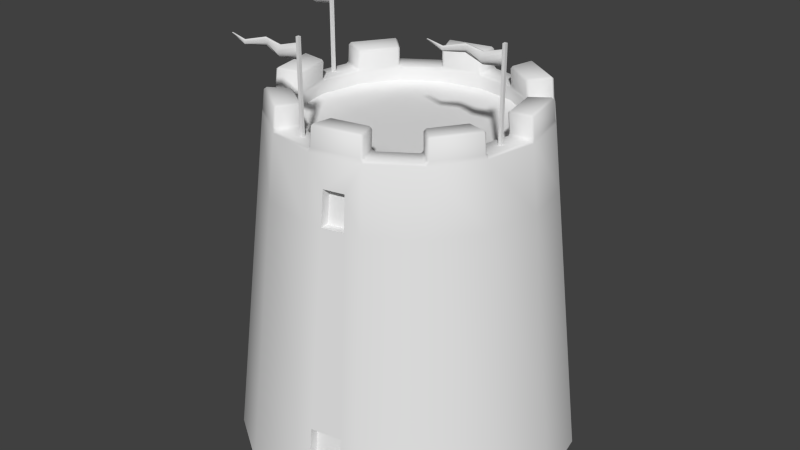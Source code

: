 # Source: TorreRossa.blend  (saved by Blender 2.76.0; exported with 4.5.12 LTS)
import bpy
from mathutils import Matrix  # noqa: F401  (used for matrix-valued properties, if any)

bpy.ops.wm.read_factory_settings(use_empty=True)
scene = bpy.context.scene
scene.name = 'Scene'

# ---- collections
col_collection_1 = bpy.data.collections.new('Collection 1'); scene.collection.children.link(col_collection_1)

# ---- node groups
ng_auto_smooth = bpy.data.node_groups.new('Auto Smooth', 'GeometryNodeTree')
_s = ng_auto_smooth.interface.new_socket(name='Geometry', in_out='OUTPUT', socket_type='NodeSocketGeometry')
_s = ng_auto_smooth.interface.new_socket(name='Geometry', in_out='INPUT', socket_type='NodeSocketGeometry')
_s = ng_auto_smooth.interface.new_socket(name='Angle', in_out='INPUT', socket_type='NodeSocketFloat')
_s.subtype = 'ANGLE'
_s.min_value = 0.0
_s.max_value = 3.142
ng_auto_smooth.is_modifier = True
_N = ng_auto_smooth.nodes; _L = ng_auto_smooth.links
n0 = _N.new('NodeGroupOutput'); n0.name = 'Group Output'; n0.location = (480, -100)
n1 = _N.new('NodeGroupInput'); n1.name = 'Group Input'; n1.location = (-420, -300)
n2 = _N.new('NodeGroupInput'); n2.name = 'Group Input.001'; n2.location = (-60, -100)
n3 = _N.new('GeometryNodeSetShadeSmooth'); n3.name = 'Set Shade Smooth'; n3.location = (120, -100)
n3.domain = 'EDGE'
n4 = _N.new('GeometryNodeSetShadeSmooth'); n4.name = 'Set Shade Smooth.001'; n4.location = (300, -100)
n5 = _N.new('GeometryNodeInputMeshEdgeAngle'); n5.name = 'Edge Angle'; n5.location = (-420, -220)
n6 = _N.new('GeometryNodeInputEdgeSmooth'); n6.name = 'Is Edge Smooth'; n6.location = (-60, -160)
n7 = _N.new('GeometryNodeInputShadeSmooth'); n7.name = 'Is Face Smooth'; n7.location = (-240, -340)
n8 = _N.new('FunctionNodeBooleanMath'); n8.name = 'Boolean Math'; n8.location = (-60, -220)
n9 = _N.new('FunctionNodeCompare'); n9.name = 'Compare'; n9.location = (-240, -180)
n9.operation = 'LESS_EQUAL'
_L.new(n5.outputs[0], n9.inputs[0])
_L.new(n4.outputs[0], n0.inputs[0])
_L.new(n1.outputs[1], n9.inputs[1])
_L.new(n9.outputs[0], n8.inputs[0])
_L.new(n7.outputs[0], n8.inputs[1])
_L.new(n2.outputs[0], n3.inputs[0])
_L.new(n6.outputs[0], n3.inputs[1])
_L.new(n3.outputs[0], n4.inputs[0])
_L.new(n8.outputs[0], n3.inputs[2])
n0.is_active_output = True

# ---- world
world_world = bpy.data.worlds.new('World'); scene.world = world_world
world_world.color = (0.05088, 0.05088, 0.05088)
world_world.use_sun_shadow = False
world_world.sun_shadow_jitter_overblur = 0.0
world_world.cycles.sampling_method = 'MANUAL'
world_world.cycles.sample_map_resolution = 256

# ---- meshes
me_plane_005 = bpy.data.meshes.new('Plane.005')
me_plane_005.from_pydata([(4.27, -1.294, 2.079), (4.27, -1.275, 2.079), (4.235, -1.294, 2.092), (5.344, -1.244, 1.984), (6.419, -1.294, 2.092), (4.235, -1.275, 2.092), (5.344, -1.225, 1.984), (6.419, -1.275, 2.092), (5.344, -1.225, 2.201), (5.344, -1.176, 2.092), (5.344, -1.196, 2.092), (4.248, -1.294, 2.084), (5.882, -1.296, 1.826), (6.419, -1.294, 2.192), (4.807, -1.408, 2.069), (4.248, -1.275, 2.084), (5.882, -1.277, 1.826), (6.419, -1.275, 2.192), (4.248, -1.294, 2.101), (4.807, -1.408, 1.942), (6.419, -1.294, 1.993), (5.882, -1.296, 2.134), (4.248, -1.275, 2.101), (4.807, -1.388, 1.942), (6.419, -1.275, 1.993), (5.882, -1.43, 1.98), (4.807, -1.412, 2.005), (5.344, -1.191, 2.038), (5.344, -1.191, 2.147), (5.344, -1.211, 2.147), (5.344, -1.211, 2.038), (4.807, -1.432, 2.005), (5.882, -1.451, 1.98), (5.882, -1.38, 1.903), (4.807, -1.425, 1.974), (4.807, -1.425, 2.037), (4.807, -1.405, 2.037), (4.807, -1.405, 1.974), (5.882, -1.36, 1.903), (5.882, -1.36, 2.057), (5.882, -1.38, 2.057), (5.344, -1.244, 2.201), (4.27, -1.294, 2.108), (4.27, -1.275, 2.108), (4.807, -1.388, 2.069), (5.882, -1.277, 2.134), (6.498, -1.294, 2.445), (6.419, -1.275, 1.542e-06), (6.498, -1.328, 2.445), (6.498, -1.275, 2.445), (6.498, -1.241, 2.445), (6.419, -1.328, 2.445), (6.419, -1.241, 2.445), (6.498, -1.294, 1.539e-06), (6.498, -1.241, 1.547e-06), (6.498, -1.275, 1.542e-06), (6.498, -1.328, 1.533e-06), (6.419, -1.294, 1.539e-06), (6.419, -1.328, 1.533e-06), (6.419, -1.241, 1.547e-06), (6.419, -1.294, 2.445), (6.419, -1.275, 2.445), (6.419, -1.328, 1.893), (6.498, -1.328, 1.893), (6.419, -1.294, 1.893), (6.498, -1.241, 1.893), (6.498, -1.275, 1.893), (6.498, -1.294, 1.893), (6.419, -1.241, 1.893), (6.419, -1.275, 1.893), (6.419, -1.328, 2.292), (6.498, -1.328, 2.292), (6.419, -1.294, 2.292), (6.498, -1.275, 2.292), (6.498, -1.241, 2.292), (6.498, -1.294, 2.292), (6.419, -1.241, 2.292), (6.419, -1.275, 2.292), (6.498, -1.328, 1.993), (6.419, -1.328, 1.993), (6.498, -1.328, 2.092), (6.419, -1.328, 2.092), (6.498, -1.328, 2.192), (6.419, -1.328, 2.192), (6.498, -1.275, 1.993), (6.498, -1.294, 1.993), (6.498, -1.241, 1.993), (6.498, -1.275, 2.092), (6.498, -1.294, 2.092), (6.498, -1.241, 2.092), (6.498, -1.275, 2.192), (6.498, -1.294, 2.192), (6.498, -1.241, 2.192), (6.419, -1.241, 1.993), (6.419, -1.241, 2.092), (6.419, -1.241, 2.192), (-2.189, -0.009609, 2.079), (-2.189, 0.009606, 2.079), (-2.223, -0.009609, 2.092), (-1.114, 0.04037, 1.984), (-0.03933, -0.009608, 2.092), (-2.223, 0.009606, 2.092), (-1.114, 0.05991, 1.984), (-0.03933, 0.009607, 2.092), (-1.114, 0.05991, 2.201), (-1.114, 0.1088, 2.092), (-1.114, 0.08899, 2.092), (-2.21, -0.009609, 2.084), (-0.5767, -0.01153, 1.826), (-0.03933, -0.009608, 2.192), (-1.651, -0.1235, 2.069), (-2.21, 0.009606, 2.084), (-0.5767, 0.007803, 1.826), (-0.03933, 0.009607, 2.192), (-2.21, -0.009609, 2.101), (-1.651, -0.1235, 1.942), (-0.03933, -0.009608, 1.993), (-0.5767, -0.01153, 2.134), (-2.21, 0.009606, 2.101), (-1.651, -0.1037, 1.942), (-0.03933, 0.009607, 1.993), (-0.5767, -0.1456, 1.98), (-1.651, -0.1269, 2.005), (-1.114, 0.0936, 2.038), (-1.114, 0.0936, 2.147), (-1.114, 0.07389, 2.147), (-1.114, 0.07389, 2.038), (-1.651, -0.1469, 2.005), (-0.5767, -0.1666, 1.98), (-0.5767, -0.09579, 1.903), (-1.651, -0.1404, 1.974), (-1.651, -0.1404, 2.037), (-1.651, -0.1205, 2.037), (-1.651, -0.1205, 1.974), (-0.5767, -0.0756, 1.903), (-0.5767, -0.0756, 2.057), (-0.5767, -0.09579, 2.057), (-1.114, 0.04037, 2.201), (-2.189, -0.009609, 2.108), (-2.189, 0.009606, 2.108), (-1.651, -0.1037, 2.069), (-0.5767, 0.007803, 2.134), (0.03933, -0.009608, 2.445), (-0.03933, 0.009608, 7.113e-07), (0.03933, -0.04347, 2.445), (0.03933, 0.009607, 2.445), (0.03933, 0.04347, 2.445), (-0.03933, -0.04347, 2.445), (-0.03933, 0.04347, 2.445), (0.03933, -0.009608, 7.082e-07), (0.03933, 0.04347, 7.168e-07), (0.03933, 0.009608, 7.113e-07), (0.03933, -0.04347, 7.027e-07), (-0.03933, -0.009608, 7.082e-07), (-0.03933, -0.04347, 7.027e-07), (-0.03933, 0.04347, 7.168e-07), (-0.03933, -0.009609, 2.445), (-0.03933, 0.009607, 2.445), (-0.03933, -0.04347, 1.893), (0.03933, -0.04347, 1.893), (-0.03933, -0.009608, 1.893), (0.03933, 0.04347, 1.893), (0.03933, 0.009607, 1.893), (0.03933, -0.009608, 1.893), (-0.03933, 0.04347, 1.893), (-0.03933, 0.009607, 1.893), (-0.03933, -0.04347, 2.292), (0.03933, -0.04347, 2.292), (-0.03933, -0.009608, 2.292), (0.03933, 0.009607, 2.292), (0.03933, 0.04347, 2.292), (0.03933, -0.009608, 2.292), (-0.03933, 0.04347, 2.292), (-0.03933, 0.009607, 2.292), (0.03933, -0.04347, 1.993), (-0.03933, -0.04347, 1.993), (0.03933, -0.04347, 2.092), (-0.03933, -0.04347, 2.092), (0.03933, -0.04347, 2.192), (-0.03933, -0.04347, 2.192), (0.03933, 0.009607, 1.993), (0.03933, -0.009608, 1.993), (0.03933, 0.04347, 1.993), (0.03933, 0.009607, 2.092), (0.03933, -0.009608, 2.092), (0.03933, 0.04347, 2.092), (0.03933, 0.009607, 2.192), (0.03933, -0.009608, 2.192), (0.03933, 0.04347, 2.192), (-0.03933, 0.04347, 1.993), (-0.03933, 0.04347, 2.092), (-0.03933, 0.04347, 2.192), (0.398, -3.881, 2.079), (0.398, -3.862, 2.079), (0.3634, -3.881, 2.092), (1.473, -3.831, 1.984), (2.548, -3.881, 2.092), (0.3634, -3.862, 2.092), (1.473, -3.812, 1.984), (2.548, -3.862, 2.092), (1.473, -3.812, 2.201), (1.473, -3.763, 2.092), (1.473, -3.783, 2.092), (0.3766, -3.881, 2.084), (2.01, -3.883, 1.826), (2.548, -3.881, 2.192), (0.9354, -3.995, 2.069), (0.3766, -3.862, 2.084), (2.01, -3.864, 1.826), (2.548, -3.862, 2.192), (0.3766, -3.881, 2.101), (0.9354, -3.995, 1.942), (2.548, -3.881, 1.993), (2.01, -3.883, 2.134), (0.3766, -3.862, 2.101), (0.9354, -3.975, 1.942), (2.548, -3.862, 1.993), (2.01, -4.017, 1.98), (0.9354, -3.998, 2.005), (1.473, -3.778, 2.038), (1.473, -3.778, 2.147), (1.473, -3.798, 2.147), (1.473, -3.798, 2.038), (0.9354, -4.018, 2.005), (2.01, -4.038, 1.98), (2.01, -3.967, 1.903), (0.9354, -4.012, 1.974), (0.9354, -4.012, 2.037), (0.9354, -3.992, 2.037), (0.9354, -3.992, 1.974), (2.01, -3.947, 1.903), (2.01, -3.947, 2.057), (2.01, -3.967, 2.057), (1.473, -3.831, 2.201), (0.398, -3.881, 2.108), (0.398, -3.862, 2.108), (0.9354, -3.975, 2.069), (2.01, -3.864, 2.134), (2.626, -3.881, 2.445), (2.548, -3.862, 1.542e-06), (2.626, -3.915, 2.445), (2.626, -3.862, 2.445), (2.626, -3.828, 2.445), (2.548, -3.915, 2.445), (2.548, -3.828, 2.445), (2.626, -3.881, 1.539e-06), (2.626, -3.828, 1.547e-06), (2.626, -3.862, 1.542e-06), (2.626, -3.915, 1.533e-06), (2.548, -3.881, 1.539e-06), (2.548, -3.915, 1.533e-06), (2.548, -3.828, 1.547e-06), (2.548, -3.881, 2.445), (2.548, -3.862, 2.445), (2.548, -3.915, 1.893), (2.626, -3.915, 1.893), (2.548, -3.881, 1.893), (2.626, -3.828, 1.893), (2.626, -3.862, 1.893), (2.626, -3.881, 1.893), (2.548, -3.828, 1.893), (2.548, -3.862, 1.893), (2.548, -3.915, 2.292), (2.626, -3.915, 2.292), (2.548, -3.881, 2.292), (2.626, -3.862, 2.292), (2.626, -3.828, 2.292), (2.626, -3.881, 2.292), (2.548, -3.828, 2.292), (2.548, -3.862, 2.292), (2.626, -3.915, 1.993), (2.548, -3.915, 1.993), (2.626, -3.915, 2.092), (2.548, -3.915, 2.092), (2.626, -3.915, 2.192), (2.548, -3.915, 2.192), (2.626, -3.862, 1.993), (2.626, -3.881, 1.993), (2.626, -3.828, 1.993), (2.626, -3.862, 2.092), (2.626, -3.881, 2.092), (2.626, -3.828, 2.092), (2.626, -3.862, 2.192), (2.626, -3.881, 2.192), (2.626, -3.828, 2.192), (2.548, -3.828, 1.993), (2.548, -3.828, 2.092), (2.548, -3.828, 2.192)], [], [(43, 22, 18, 42), (1, 23, 19, 0), (41, 8, 44, 14), (47, 55, 53, 57), (14, 44, 43, 42), (37, 26, 9, 27), (34, 30, 10, 31), (30, 33, 32, 10), (3, 12, 33, 30), (11, 34, 31, 2), (0, 19, 34, 11), (19, 3, 30, 34), (2, 31, 35, 18), (31, 10, 29, 35), (26, 36, 28, 9), (5, 22, 36, 26), (23, 37, 27, 6), (1, 15, 37, 23), (15, 5, 26, 37), (6, 27, 38, 16), (27, 9, 25, 38), (3, 6, 16, 12), (22, 5, 2, 18), (21, 45, 8, 41), (25, 39, 17, 7), (9, 28, 39, 25), (10, 32, 40, 29), (22, 43, 44, 36), (72, 77, 45, 21), (11, 15, 1, 0), (49, 61, 60, 46), (29, 40, 21, 41), (28, 8, 45, 39), (18, 35, 14, 42), (35, 29, 41, 14), (36, 44, 8, 28), (46, 60, 51, 48), (61, 49, 50, 52), (90, 73, 75, 91), (73, 49, 46, 75), (54, 59, 68, 65), (54, 55, 47, 59), (63, 56, 53, 67), (62, 58, 56, 63), (55, 54, 65, 66), (58, 57, 53, 56), (32, 4, 13, 40), (57, 58, 62, 64), (68, 59, 47, 69), (79, 62, 63, 78), (66, 65, 86, 84), (84, 87, 88, 85), (85, 78, 63, 67), (65, 68, 93, 86), (93, 68, 69, 24), (16, 38, 24, 69), (19, 23, 6, 3), (12, 64, 20, 33), (51, 70, 71, 48), (72, 70, 51, 60), (48, 71, 75, 46), (55, 66, 67, 53), (73, 74, 50, 49), (74, 76, 52, 50), (52, 76, 77, 61), (2, 5, 15, 11), (39, 45, 77, 17), (40, 13, 72, 21), (81, 79, 78, 80), (83, 81, 80, 82), (70, 83, 82, 71), (88, 80, 78, 85), (87, 90, 91, 88), (84, 86, 89, 87), (57, 64, 69, 47), (87, 89, 92, 90), (82, 80, 88, 91), (85, 67, 66, 84), (90, 92, 74, 73), (71, 82, 91, 75), (86, 93, 94, 89), (89, 94, 95, 92), (92, 95, 76, 74), (32, 33, 20, 4), (7, 24, 38, 25), (93, 24, 7, 94), (7, 17, 95, 94), (76, 95, 17, 77), (79, 20, 64, 62), (20, 79, 81, 4), (4, 81, 83, 13), (70, 72, 13, 83), (60, 61, 77, 72), (12, 16, 69, 64), (139, 118, 114, 138), (97, 119, 115, 96), (137, 104, 140, 110), (143, 151, 149, 153), (110, 140, 139, 138), (133, 122, 105, 123), (130, 126, 106, 127), (126, 129, 128, 106), (99, 108, 129, 126), (107, 130, 127, 98), (96, 115, 130, 107), (115, 99, 126, 130), (98, 127, 131, 114), (127, 106, 125, 131), (122, 132, 124, 105), (101, 118, 132, 122), (119, 133, 123, 102), (97, 111, 133, 119), (111, 101, 122, 133), (102, 123, 134, 112), (123, 105, 121, 134), (99, 102, 112, 108), (118, 101, 98, 114), (117, 141, 104, 137), (121, 135, 113, 103), (105, 124, 135, 121), (106, 128, 136, 125), (118, 139, 140, 132), (168, 173, 141, 117), (107, 111, 97, 96), (145, 157, 156, 142), (125, 136, 117, 137), (124, 104, 141, 135), (114, 131, 110, 138), (131, 125, 137, 110), (132, 140, 104, 124), (142, 156, 147, 144), (157, 145, 146, 148), (186, 169, 171, 187), (169, 145, 142, 171), (150, 155, 164, 161), (150, 151, 143, 155), (159, 152, 149, 163), (158, 154, 152, 159), (151, 150, 161, 162), (154, 153, 149, 152), (128, 100, 109, 136), (153, 154, 158, 160), (164, 155, 143, 165), (175, 158, 159, 174), (162, 161, 182, 180), (180, 183, 184, 181), (181, 174, 159, 163), (161, 164, 189, 182), (189, 164, 165, 120), (112, 134, 120, 165), (115, 119, 102, 99), (108, 160, 116, 129), (147, 166, 167, 144), (168, 166, 147, 156), (144, 167, 171, 142), (151, 162, 163, 149), (169, 170, 146, 145), (170, 172, 148, 146), (148, 172, 173, 157), (98, 101, 111, 107), (135, 141, 173, 113), (136, 109, 168, 117), (177, 175, 174, 176), (179, 177, 176, 178), (166, 179, 178, 167), (184, 176, 174, 181), (183, 186, 187, 184), (180, 182, 185, 183), (153, 160, 165, 143), (183, 185, 188, 186), (178, 176, 184, 187), (181, 163, 162, 180), (186, 188, 170, 169), (167, 178, 187, 171), (182, 189, 190, 185), (185, 190, 191, 188), (188, 191, 172, 170), (128, 129, 116, 100), (103, 120, 134, 121), (189, 120, 103, 190), (103, 113, 191, 190), (172, 191, 113, 173), (175, 116, 160, 158), (116, 175, 177, 100), (100, 177, 179, 109), (166, 168, 109, 179), (156, 157, 173, 168), (108, 112, 165, 160), (235, 214, 210, 234), (193, 215, 211, 192), (233, 200, 236, 206), (239, 247, 245, 249), (206, 236, 235, 234), (229, 218, 201, 219), (226, 222, 202, 223), (222, 225, 224, 202), (195, 204, 225, 222), (203, 226, 223, 194), (192, 211, 226, 203), (211, 195, 222, 226), (194, 223, 227, 210), (223, 202, 221, 227), (218, 228, 220, 201), (197, 214, 228, 218), (215, 229, 219, 198), (193, 207, 229, 215), (207, 197, 218, 229), (198, 219, 230, 208), (219, 201, 217, 230), (195, 198, 208, 204), (214, 197, 194, 210), (213, 237, 200, 233), (217, 231, 209, 199), (201, 220, 231, 217), (202, 224, 232, 221), (214, 235, 236, 228), (264, 269, 237, 213), (203, 207, 193, 192), (241, 253, 252, 238), (221, 232, 213, 233), (220, 200, 237, 231), (210, 227, 206, 234), (227, 221, 233, 206), (228, 236, 200, 220), (238, 252, 243, 240), (253, 241, 242, 244), (282, 265, 267, 283), (265, 241, 238, 267), (246, 251, 260, 257), (246, 247, 239, 251), (255, 248, 245, 259), (254, 250, 248, 255), (247, 246, 257, 258), (250, 249, 245, 248), (224, 196, 205, 232), (249, 250, 254, 256), (260, 251, 239, 261), (271, 254, 255, 270), (258, 257, 278, 276), (276, 279, 280, 277), (277, 270, 255, 259), (257, 260, 285, 278), (285, 260, 261, 216), (208, 230, 216, 261), (211, 215, 198, 195), (204, 256, 212, 225), (243, 262, 263, 240), (264, 262, 243, 252), (240, 263, 267, 238), (247, 258, 259, 245), (265, 266, 242, 241), (266, 268, 244, 242), (244, 268, 269, 253), (194, 197, 207, 203), (231, 237, 269, 209), (232, 205, 264, 213), (273, 271, 270, 272), (275, 273, 272, 274), (262, 275, 274, 263), (280, 272, 270, 277), (279, 282, 283, 280), (276, 278, 281, 279), (249, 256, 261, 239), (279, 281, 284, 282), (274, 272, 280, 283), (277, 259, 258, 276), (282, 284, 266, 265), (263, 274, 283, 267), (278, 285, 286, 281), (281, 286, 287, 284), (284, 287, 268, 266), (224, 225, 212, 196), (199, 216, 230, 217), (285, 216, 199, 286), (199, 209, 287, 286), (268, 287, 209, 269), (271, 212, 256, 254), (212, 271, 273, 196), (196, 273, 275, 205), (262, 264, 205, 275), (252, 253, 269, 264), (204, 208, 261, 256)])
me_plane_005.polygons.foreach_set('use_smooth', [True] * 282)
_k = set([(4, 13), (4, 20), (7, 17), (7, 24), (13, 72), (17, 77), (20, 64), (24, 69), (46, 48), (46, 49), (47, 57), (47, 59), (48, 51), (48, 71), (49, 50), (50, 52), (50, 74), (51, 60), (51, 70), (52, 61), (52, 76), (53, 55), (53, 56), (54, 55), (54, 59), (54, 65), (56, 58), (56, 63), (57, 58), (58, 62), (59, 68), (60, 61), (62, 79), (63, 78), (64, 69), (65, 86), (68, 93), (70, 83), (71, 82), (72, 77), (74, 92), (76, 95), (78, 80), (79, 81), (80, 82), (81, 83), (86, 89), (89, 92), (93, 94), (94, 95), (100, 109), (100, 116), (103, 113), (103, 120), (109, 168), (113, 173), (116, 160), (120, 165), (142, 144), (142, 145), (143, 153), (143, 155), (144, 147), (144, 167), (145, 146), (146, 148), (146, 170), (147, 156), (147, 166), (148, 157), (148, 172), (149, 151), (149, 152), (150, 151), (150, 155), (150, 161), (152, 154), (152, 159), (153, 154), (154, 158), (155, 164), (156, 157), (158, 175), (159, 174), (160, 165), (161, 182), (164, 189), (166, 179), (167, 178), (168, 173), (170, 188), (172, 191), (174, 176), (175, 177), (176, 178), (177, 179), (182, 185), (185, 188), (189, 190), (190, 191), (196, 205), (196, 212), (199, 209), (199, 216), (205, 264), (209, 269), (212, 256), (216, 261), (238, 240), (238, 241), (239, 249), (239, 251), (240, 243), (240, 263), (241, 242), (242, 244), (242, 266), (243, 252), (243, 262), (244, 253), (244, 268), (245, 247), (245, 248), (246, 247), (246, 251), (246, 257), (248, 250), (248, 255), (249, 250), (250, 254), (251, 260), (252, 253), (254, 271), (255, 270), (256, 261), (257, 278), (260, 285), (262, 275), (263, 274), (264, 269), (266, 284), (268, 287), (270, 272), (271, 273), (272, 274), (273, 275), (278, 281), (281, 284), (285, 286), (286, 287)])
me_plane_005.attributes.new('sharp_edge', 'BOOLEAN', 'EDGE').data.foreach_set('value', [ (min(e.vertices), max(e.vertices)) in _k for e in me_plane_005.edges])
_uv = me_plane_005.uv_layers.new(name='UVMap')
_uv.uv.foreach_set('vector', [0.005249, 0.8009, 0.003094, 0.8055, 0.009621, 0.8083, 0.01184, 0.804, 0.01842, 0.8217, 0.1303, 0.8226, 0.1298, 0.8168, 0.01897, 0.8161, 0.2531, 0.9206, 0.2557, 0.9153, 0.1217, 0.8716, 0.1188, 0.8782, 0.01752, 0.1312, 0.03469, 0.1312, 0.03469, 0.1391, 0.01752, 0.1391, 0.1188, 0.8782, 0.1217, 0.8716, 0.009547, 0.8324, 0.00973, 0.838, 0.1278, 0.8355, 0.1255, 0.847, 0.2638, 0.877, 0.2666, 0.8541, 0.1284, 0.8063, 0.2647, 0.7936, 0.262, 0.7693, 0.1265, 0.7955, 0.2647, 0.7936, 0.3947, 0.7992, 0.3937, 0.7744, 0.262, 0.7693, 0.2682, 0.8211, 0.3949, 0.8189, 0.3947, 0.7992, 0.2647, 0.7936, 0.01392, 0.8146, 0.1284, 0.8063, 0.1265, 0.7955, 0.008442, 0.8124, 0.01897, 0.8161, 0.1298, 0.8168, 0.1284, 0.8063, 0.01392, 0.8146, 0.1298, 0.8168, 0.2682, 0.8211, 0.2647, 0.7936, 0.1284, 0.8063, 0.008442, 0.8124, 0.1265, 0.7955, 0.1248, 0.7845, 0.009621, 0.8083, 0.1265, 0.7955, 0.262, 0.7693, 0.2591, 0.7471, 0.1248, 0.7845, 0.1255, 0.847, 0.1233, 0.8586, 0.2608, 0.8975, 0.2638, 0.877, 0.007048, 0.8248, 0.007726, 0.829, 0.1233, 0.8586, 0.1255, 0.847, 0.1303, 0.8226, 0.1278, 0.8355, 0.2666, 0.8541, 0.2701, 0.8287, 0.01842, 0.8217, 0.01342, 0.8231, 0.1278, 0.8355, 0.1303, 0.8226, 0.01342, 0.8231, 0.007048, 0.8248, 0.1255, 0.847, 0.1278, 0.8355, 0.2701, 0.8287, 0.2666, 0.8541, 0.3935, 0.8483, 0.3945, 0.8243, 0.2666, 0.8541, 0.2638, 0.877, 0.3918, 0.8745, 0.3935, 0.8483, 0.2682, 0.8211, 0.2701, 0.8287, 0.3945, 0.8243, 0.3949, 0.8189, 0.003094, 0.8055, 0.001378, 0.8098, 0.008442, 0.8124, 0.009621, 0.8083, 0.3696, 0.9523, 0.3712, 0.9445, 0.2557, 0.9153, 0.2531, 0.9206, 0.3918, 0.8745, 0.3841, 0.9034, 0.4955, 0.9534, 0.4953, 0.9133, 0.2638, 0.877, 0.2608, 0.8975, 0.3841, 0.9034, 0.3918, 0.8745, 0.262, 0.7693, 0.3937, 0.7744, 0.3869, 0.7464, 0.2591, 0.7471, 0.007726, 0.829, 0.009547, 0.8324, 0.1217, 0.8716, 0.1233, 0.8586, 0.4988, 0.9954, 0.501, 0.989, 0.3712, 0.9445, 0.3696, 0.9523, 0.01392, 0.8146, 0.01342, 0.8231, 0.01842, 0.8217, 0.01897, 0.8161, 0.0001165, 0.1312, 0.01729, 0.1312, 0.01729, 0.1391, 0.0001165, 0.1391, 0.2591, 0.7471, 0.3869, 0.7464, 0.3759, 0.7073, 0.2529, 0.7225, 0.2608, 0.8975, 0.2557, 0.9153, 0.3712, 0.9445, 0.3841, 0.9034, 0.009621, 0.8083, 0.1248, 0.7845, 0.1235, 0.7721, 0.01184, 0.804, 0.1248, 0.7845, 0.2591, 0.7471, 0.2529, 0.7225, 0.1235, 0.7721, 0.1233, 0.8586, 0.1217, 0.8716, 0.2557, 0.9153, 0.2608, 0.8975, 0.0001165, 0.1391, 0.01729, 0.1391, 0.01729, 0.1529, 0.0001165, 0.1529, 0.01729, 0.1312, 0.0001165, 0.1312, 0.0001165, 0.1174, 0.01729, 0.1174, 0.8374, 0.05899, 0.8814, 0.05899, 0.8814, 0.06745, 0.8374, 0.06745, 0.8814, 0.05899, 0.9489, 0.05899, 0.9489, 0.06745, 0.8814, 0.06745, 0.0001165, 0.09977, 0.0001166, 0.0826, 0.774, 0.0826, 0.774, 0.09977, 0.03469, 0.1174, 0.03469, 0.1312, 0.01752, 0.1312, 0.01752, 0.1174, 0.7058, 0.08176, 0.0001724, 0.08228, 0.0001684, 0.06966, 0.7056, 0.06818, 0.774, 0.1172, 0.0001166, 0.1172, 0.0001165, 0.1, 0.774, 0.1, 0.0001203, 0.05736, 0.0001165, 0.04476, 0.7056, 0.04485, 0.7056, 0.05846, 0.01752, 0.1529, 0.01752, 0.1391, 0.03469, 0.1391, 0.03469, 0.1529, 0.3937, 0.7744, 0.4962, 0.7368, 0.4965, 0.6967, 0.3869, 0.7464, 0.0001369, 0.0188, 0.0001165, 0.006172, 0.7061, 0.005031, 0.706, 0.01863, 0.706, 0.04196, 0.0001442, 0.04372, 0.0001179, 0.03111, 0.706, 0.02835, 0.8148, 0.1172, 0.774, 0.1172, 0.774, 0.1, 0.8148, 0.1, 0.7056, 0.05846, 0.7056, 0.04485, 0.7496, 0.04415, 0.7497, 0.05898, 0.7497, 0.05898, 0.7935, 0.05899, 0.7935, 0.06745, 0.7497, 0.06746, 0.7497, 0.06746, 0.7496, 0.08233, 0.7058, 0.08176, 0.7056, 0.06818, 0.774, 0.09977, 0.774, 0.0826, 0.8148, 0.0826, 0.8148, 0.09977, 0.7498, 0.04279, 0.706, 0.04196, 0.706, 0.02835, 0.75, 0.028, 0.3945, 0.8243, 0.3935, 0.8483, 0.4931, 0.8666, 0.4863, 0.8279, 0.1298, 0.8168, 0.1303, 0.8226, 0.2701, 0.8287, 0.2682, 0.8211, 0.3949, 0.8189, 0.4864, 0.8214, 0.4937, 0.7831, 0.3947, 0.7992, 0.9999, 0.1172, 0.9372, 0.1172, 0.9372, 0.1, 0.9999, 0.1, 0.8815, 0.02017, 0.8816, 0.005285, 0.949, 0.00562, 0.949, 0.02051, 0.9489, 0.08236, 0.8814, 0.08236, 0.8814, 0.06745, 0.9489, 0.06745, 0.0001203, 0.05736, 0.7056, 0.05846, 0.7056, 0.06818, 0.0001684, 0.06966, 0.8814, 0.05899, 0.8814, 0.04408, 0.9489, 0.04407, 0.9489, 0.05899, 0.9372, 0.09977, 0.9372, 0.0826, 0.9999, 0.0826, 0.9999, 0.09977, 0.9488, 0.04384, 0.8814, 0.04351, 0.8815, 0.02862, 0.9489, 0.02895, 0.008442, 0.8124, 0.007048, 0.8248, 0.01342, 0.8231, 0.01392, 0.8146, 0.3841, 0.9034, 0.3712, 0.9445, 0.501, 0.989, 0.4955, 0.9534, 0.3869, 0.7464, 0.4965, 0.6967, 0.501, 0.6557, 0.3759, 0.7073, 0.8556, 0.1172, 0.8148, 0.1172, 0.8148, 0.1, 0.8556, 0.1, 0.8964, 0.1172, 0.8556, 0.1172, 0.8556, 0.1, 0.8964, 0.1, 0.9372, 0.1172, 0.8964, 0.1172, 0.8964, 0.1, 0.9372, 0.1, 0.7935, 0.06745, 0.7935, 0.08236, 0.7496, 0.08233, 0.7497, 0.06746, 0.7935, 0.05899, 0.8374, 0.05899, 0.8374, 0.06745, 0.7935, 0.06745, 0.7497, 0.05898, 0.7496, 0.04415, 0.7935, 0.04408, 0.7935, 0.05899, 0.0001369, 0.0188, 0.706, 0.01863, 0.706, 0.02835, 0.0001179, 0.03111, 0.7935, 0.05899, 0.7935, 0.04408, 0.8374, 0.04408, 0.8374, 0.05899, 0.8374, 0.08237, 0.7935, 0.08236, 0.7935, 0.06745, 0.8374, 0.06745, 0.7497, 0.06746, 0.7056, 0.06818, 0.7056, 0.05846, 0.7497, 0.05898, 0.8374, 0.05899, 0.8374, 0.04408, 0.8814, 0.04408, 0.8814, 0.05899, 0.8814, 0.08236, 0.8374, 0.08237, 0.8374, 0.06745, 0.8814, 0.06745, 0.8148, 0.09977, 0.8148, 0.0826, 0.8556, 0.0826, 0.8556, 0.09977, 0.8556, 0.09977, 0.8556, 0.0826, 0.8964, 0.0826, 0.8964, 0.09977, 0.8964, 0.09977, 0.8964, 0.0826, 0.9372, 0.0826, 0.9372, 0.09977, 0.3937, 0.7744, 0.3947, 0.7992, 0.4937, 0.7831, 0.4962, 0.7368, 0.4953, 0.9133, 0.4931, 0.8666, 0.3935, 0.8483, 0.3918, 0.8745, 0.7498, 0.04279, 0.75, 0.028, 0.7938, 0.02818, 0.7937, 0.04307, 0.7938, 0.02818, 0.8376, 0.0284, 0.8375, 0.04329, 0.7937, 0.04307, 0.8814, 0.04351, 0.8375, 0.04329, 0.8376, 0.0284, 0.8815, 0.02862, 0.75, 0.004691, 0.75, 0.01952, 0.706, 0.01863, 0.7061, 0.005031, 0.75, 0.01952, 0.75, 0.004691, 0.7939, 0.004854, 0.7938, 0.01974, 0.7938, 0.01974, 0.7939, 0.004854, 0.8377, 0.005068, 0.8377, 0.01995, 0.8816, 0.005285, 0.8815, 0.02017, 0.8377, 0.01995, 0.8377, 0.005068, 0.949, 0.02051, 0.9489, 0.02895, 0.8815, 0.02862, 0.8815, 0.02017, 0.3949, 0.8189, 0.3945, 0.8243, 0.4863, 0.8279, 0.4864, 0.8214, 0.005249, 0.8009, 0.003094, 0.8055, 0.009621, 0.8083, 0.01184, 0.804, 0.01842, 0.8217, 0.1303, 0.8226, 0.1298, 0.8168, 0.01897, 0.8161, 0.2531, 0.9206, 0.2557, 0.9153, 0.1217, 0.8716, 0.1188, 0.8782, 0.01752, 0.1312, 0.03469, 0.1312, 0.03469, 0.1391, 0.01752, 0.1391, 0.1188, 0.8782, 0.1217, 0.8716, 0.009547, 0.8324, 0.00973, 0.838, 0.1278, 0.8355, 0.1255, 0.847, 0.2638, 0.877, 0.2666, 0.8541, 0.1284, 0.8063, 0.2647, 0.7936, 0.262, 0.7693, 0.1265, 0.7955, 0.2647, 0.7936, 0.3947, 0.7992, 0.3937, 0.7744, 0.262, 0.7693, 0.2682, 0.8211, 0.3949, 0.8189, 0.3947, 0.7992, 0.2647, 0.7936, 0.01392, 0.8146, 0.1284, 0.8063, 0.1265, 0.7955, 0.008442, 0.8124, 0.01897, 0.8161, 0.1298, 0.8168, 0.1284, 0.8063, 0.01392, 0.8146, 0.1298, 0.8168, 0.2682, 0.8211, 0.2647, 0.7936, 0.1284, 0.8063, 0.008442, 0.8124, 0.1265, 0.7955, 0.1248, 0.7845, 0.009621, 0.8083, 0.1265, 0.7955, 0.262, 0.7693, 0.2591, 0.7471, 0.1248, 0.7845, 0.1255, 0.847, 0.1233, 0.8586, 0.2608, 0.8975, 0.2638, 0.877, 0.007048, 0.8248, 0.007726, 0.829, 0.1233, 0.8586, 0.1255, 0.847, 0.1303, 0.8226, 0.1278, 0.8355, 0.2666, 0.8541, 0.2701, 0.8287, 0.01842, 0.8217, 0.01342, 0.8231, 0.1278, 0.8355, 0.1303, 0.8226, 0.01342, 0.8231, 0.007048, 0.8248, 0.1255, 0.847, 0.1278, 0.8355, 0.2701, 0.8287, 0.2666, 0.8541, 0.3935, 0.8483, 0.3945, 0.8243, 0.2666, 0.8541, 0.2638, 0.877, 0.3918, 0.8745, 0.3935, 0.8483, 0.2682, 0.8211, 0.2701, 0.8287, 0.3945, 0.8243, 0.3949, 0.8189, 0.003094, 0.8055, 0.001378, 0.8098, 0.008442, 0.8124, 0.009621, 0.8083, 0.3696, 0.9523, 0.3712, 0.9445, 0.2557, 0.9153, 0.2531, 0.9206, 0.3918, 0.8745, 0.3841, 0.9034, 0.4955, 0.9534, 0.4953, 0.9133, 0.2638, 0.877, 0.2608, 0.8975, 0.3841, 0.9034, 0.3918, 0.8745, 0.262, 0.7693, 0.3937, 0.7744, 0.3869, 0.7464, 0.2591, 0.7471, 0.007726, 0.829, 0.009547, 0.8324, 0.1217, 0.8716, 0.1233, 0.8586, 0.4988, 0.9954, 0.501, 0.989, 0.3712, 0.9445, 0.3696, 0.9523, 0.01392, 0.8146, 0.01342, 0.8231, 0.01842, 0.8217, 0.01897, 0.8161, 0.0001165, 0.1312, 0.01729, 0.1312, 0.01729, 0.1391, 0.0001165, 0.1391, 0.2591, 0.7471, 0.3869, 0.7464, 0.3759, 0.7073, 0.2529, 0.7225, 0.2608, 0.8975, 0.2557, 0.9153, 0.3712, 0.9445, 0.3841, 0.9034, 0.009621, 0.8083, 0.1248, 0.7845, 0.1235, 0.7721, 0.01184, 0.804, 0.1248, 0.7845, 0.2591, 0.7471, 0.2529, 0.7225, 0.1235, 0.7721, 0.1233, 0.8586, 0.1217, 0.8716, 0.2557, 0.9153, 0.2608, 0.8975, 0.0001165, 0.1391, 0.01729, 0.1391, 0.01729, 0.1529, 0.0001165, 0.1529, 0.01729, 0.1312, 0.0001165, 0.1312, 0.0001165, 0.1174, 0.01729, 0.1174, 0.8374, 0.05899, 0.8814, 0.05899, 0.8814, 0.06745, 0.8374, 0.06745, 0.8814, 0.05899, 0.9489, 0.05899, 0.9489, 0.06745, 0.8814, 0.06745, 0.0001165, 0.09977, 0.0001166, 0.0826, 0.774, 0.0826, 0.774, 0.09977, 0.03469, 0.1174, 0.03469, 0.1312, 0.01752, 0.1312, 0.01752, 0.1174, 0.7058, 0.08176, 0.0001724, 0.08228, 0.0001684, 0.06966, 0.7056, 0.06818, 0.774, 0.1172, 0.0001166, 0.1172, 0.0001165, 0.1, 0.774, 0.1, 0.0001203, 0.05736, 0.0001165, 0.04476, 0.7056, 0.04485, 0.7056, 0.05846, 0.01752, 0.1529, 0.01752, 0.1391, 0.03469, 0.1391, 0.03469, 0.1529, 0.3937, 0.7744, 0.4962, 0.7368, 0.4965, 0.6967, 0.3869, 0.7464, 0.0001369, 0.0188, 0.0001165, 0.006172, 0.7061, 0.005031, 0.706, 0.01863, 0.706, 0.04196, 0.0001442, 0.04372, 0.0001179, 0.03111, 0.706, 0.02835, 0.8148, 0.1172, 0.774, 0.1172, 0.774, 0.1, 0.8148, 0.1, 0.7056, 0.05846, 0.7056, 0.04485, 0.7496, 0.04415, 0.7497, 0.05898, 0.7497, 0.05898, 0.7935, 0.05899, 0.7935, 0.06745, 0.7497, 0.06746, 0.7497, 0.06746, 0.7496, 0.08233, 0.7058, 0.08176, 0.7056, 0.06818, 0.774, 0.09977, 0.774, 0.0826, 0.8148, 0.0826, 0.8148, 0.09977, 0.7498, 0.04279, 0.706, 0.04196, 0.706, 0.02835, 0.75, 0.028, 0.3945, 0.8243, 0.3935, 0.8483, 0.4931, 0.8666, 0.4863, 0.8279, 0.1298, 0.8168, 0.1303, 0.8226, 0.2701, 0.8287, 0.2682, 0.8211, 0.3949, 0.8189, 0.4864, 0.8214, 0.4937, 0.7831, 0.3947, 0.7992, 0.9999, 0.1172, 0.9372, 0.1172, 0.9372, 0.1, 0.9999, 0.1, 0.8815, 0.02017, 0.8816, 0.005285, 0.949, 0.00562, 0.949, 0.02051, 0.9489, 0.08236, 0.8814, 0.08236, 0.8814, 0.06745, 0.9489, 0.06745, 0.0001203, 0.05736, 0.7056, 0.05846, 0.7056, 0.06818, 0.0001684, 0.06966, 0.8814, 0.05899, 0.8814, 0.04408, 0.9489, 0.04407, 0.9489, 0.05899, 0.9372, 0.09977, 0.9372, 0.0826, 0.9999, 0.0826, 0.9999, 0.09977, 0.9488, 0.04384, 0.8814, 0.04351, 0.8815, 0.02862, 0.9489, 0.02895, 0.008442, 0.8124, 0.007048, 0.8248, 0.01342, 0.8231, 0.01392, 0.8146, 0.3841, 0.9034, 0.3712, 0.9445, 0.501, 0.989, 0.4955, 0.9534, 0.3869, 0.7464, 0.4965, 0.6967, 0.501, 0.6557, 0.3759, 0.7073, 0.8556, 0.1172, 0.8148, 0.1172, 0.8148, 0.1, 0.8556, 0.1, 0.8964, 0.1172, 0.8556, 0.1172, 0.8556, 0.1, 0.8964, 0.1, 0.9372, 0.1172, 0.8964, 0.1172, 0.8964, 0.1, 0.9372, 0.1, 0.7935, 0.06745, 0.7935, 0.08236, 0.7496, 0.08233, 0.7497, 0.06746, 0.7935, 0.05899, 0.8374, 0.05899, 0.8374, 0.06745, 0.7935, 0.06745, 0.7497, 0.05898, 0.7496, 0.04415, 0.7935, 0.04408, 0.7935, 0.05899, 0.0001369, 0.0188, 0.706, 0.01863, 0.706, 0.02835, 0.0001179, 0.03111, 0.7935, 0.05899, 0.7935, 0.04408, 0.8374, 0.04408, 0.8374, 0.05899, 0.8374, 0.08237, 0.7935, 0.08236, 0.7935, 0.06745, 0.8374, 0.06745, 0.7497, 0.06746, 0.7056, 0.06818, 0.7056, 0.05846, 0.7497, 0.05898, 0.8374, 0.05899, 0.8374, 0.04408, 0.8814, 0.04408, 0.8814, 0.05899, 0.8814, 0.08236, 0.8374, 0.08237, 0.8374, 0.06745, 0.8814, 0.06745, 0.8148, 0.09977, 0.8148, 0.0826, 0.8556, 0.0826, 0.8556, 0.09977, 0.8556, 0.09977, 0.8556, 0.0826, 0.8964, 0.0826, 0.8964, 0.09977, 0.8964, 0.09977, 0.8964, 0.0826, 0.9372, 0.0826, 0.9372, 0.09977, 0.3937, 0.7744, 0.3947, 0.7992, 0.4937, 0.7831, 0.4962, 0.7368, 0.4953, 0.9133, 0.4931, 0.8666, 0.3935, 0.8483, 0.3918, 0.8745, 0.7498, 0.04279, 0.75, 0.028, 0.7938, 0.02818, 0.7937, 0.04307, 0.7938, 0.02818, 0.8376, 0.0284, 0.8375, 0.04329, 0.7937, 0.04307, 0.8814, 0.04351, 0.8375, 0.04329, 0.8376, 0.0284, 0.8815, 0.02862, 0.75, 0.004691, 0.75, 0.01952, 0.706, 0.01863, 0.7061, 0.005031, 0.75, 0.01952, 0.75, 0.004691, 0.7939, 0.004854, 0.7938, 0.01974, 0.7938, 0.01974, 0.7939, 0.004854, 0.8377, 0.005068, 0.8377, 0.01995, 0.8816, 0.005285, 0.8815, 0.02017, 0.8377, 0.01995, 0.8377, 0.005068, 0.949, 0.02051, 0.9489, 0.02895, 0.8815, 0.02862, 0.8815, 0.02017, 0.3949, 0.8189, 0.3945, 0.8243, 0.4863, 0.8279, 0.4864, 0.8214, 0.005249, 0.8009, 0.003094, 0.8055, 0.009621, 0.8083, 0.01184, 0.804, 0.01842, 0.8217, 0.1303, 0.8226, 0.1298, 0.8168, 0.01897, 0.8161, 0.2531, 0.9206, 0.2557, 0.9153, 0.1217, 0.8716, 0.1188, 0.8782, 0.01752, 0.1312, 0.03469, 0.1312, 0.03469, 0.1391, 0.01752, 0.1391, 0.1188, 0.8782, 0.1217, 0.8716, 0.009547, 0.8324, 0.00973, 0.838, 0.1278, 0.8355, 0.1255, 0.847, 0.2638, 0.877, 0.2666, 0.8541, 0.1284, 0.8063, 0.2647, 0.7936, 0.262, 0.7693, 0.1265, 0.7955, 0.2647, 0.7936, 0.3947, 0.7992, 0.3937, 0.7744, 0.262, 0.7693, 0.2682, 0.8211, 0.3949, 0.8189, 0.3947, 0.7992, 0.2647, 0.7936, 0.01392, 0.8146, 0.1284, 0.8063, 0.1265, 0.7955, 0.008442, 0.8124, 0.01897, 0.8161, 0.1298, 0.8168, 0.1284, 0.8063, 0.01392, 0.8146, 0.1298, 0.8168, 0.2682, 0.8211, 0.2647, 0.7936, 0.1284, 0.8063, 0.008442, 0.8124, 0.1265, 0.7955, 0.1248, 0.7845, 0.009621, 0.8083, 0.1265, 0.7955, 0.262, 0.7693, 0.2591, 0.7471, 0.1248, 0.7845, 0.1255, 0.847, 0.1233, 0.8586, 0.2608, 0.8975, 0.2638, 0.877, 0.007048, 0.8248, 0.007726, 0.829, 0.1233, 0.8586, 0.1255, 0.847, 0.1303, 0.8226, 0.1278, 0.8355, 0.2666, 0.8541, 0.2701, 0.8287, 0.01842, 0.8217, 0.01342, 0.8231, 0.1278, 0.8355, 0.1303, 0.8226, 0.01342, 0.8231, 0.007048, 0.8248, 0.1255, 0.847, 0.1278, 0.8355, 0.2701, 0.8287, 0.2666, 0.8541, 0.3935, 0.8483, 0.3945, 0.8243, 0.2666, 0.8541, 0.2638, 0.877, 0.3918, 0.8745, 0.3935, 0.8483, 0.2682, 0.8211, 0.2701, 0.8287, 0.3945, 0.8243, 0.3949, 0.8189, 0.003094, 0.8055, 0.001378, 0.8098, 0.008442, 0.8124, 0.009621, 0.8083, 0.3696, 0.9523, 0.3712, 0.9445, 0.2557, 0.9153, 0.2531, 0.9206, 0.3918, 0.8745, 0.3841, 0.9034, 0.4955, 0.9534, 0.4953, 0.9133, 0.2638, 0.877, 0.2608, 0.8975, 0.3841, 0.9034, 0.3918, 0.8745, 0.262, 0.7693, 0.3937, 0.7744, 0.3869, 0.7464, 0.2591, 0.7471, 0.007726, 0.829, 0.009547, 0.8324, 0.1217, 0.8716, 0.1233, 0.8586, 0.4988, 0.9954, 0.501, 0.989, 0.3712, 0.9445, 0.3696, 0.9523, 0.01392, 0.8146, 0.01342, 0.8231, 0.01842, 0.8217, 0.01897, 0.8161, 0.0001165, 0.1312, 0.01729, 0.1312, 0.01729, 0.1391, 0.0001165, 0.1391, 0.2591, 0.7471, 0.3869, 0.7464, 0.3759, 0.7073, 0.2529, 0.7225, 0.2608, 0.8975, 0.2557, 0.9153, 0.3712, 0.9445, 0.3841, 0.9034, 0.009621, 0.8083, 0.1248, 0.7845, 0.1235, 0.7721, 0.01184, 0.804, 0.1248, 0.7845, 0.2591, 0.7471, 0.2529, 0.7225, 0.1235, 0.7721, 0.1233, 0.8586, 0.1217, 0.8716, 0.2557, 0.9153, 0.2608, 0.8975, 0.0001165, 0.1391, 0.01729, 0.1391, 0.01729, 0.1529, 0.0001165, 0.1529, 0.01729, 0.1312, 0.0001165, 0.1312, 0.0001165, 0.1174, 0.01729, 0.1174, 0.8374, 0.05899, 0.8814, 0.05899, 0.8814, 0.06745, 0.8374, 0.06745, 0.8814, 0.05899, 0.9489, 0.05899, 0.9489, 0.06745, 0.8814, 0.06745, 0.0001165, 0.09977, 0.0001166, 0.0826, 0.774, 0.0826, 0.774, 0.09977, 0.03469, 0.1174, 0.03469, 0.1312, 0.01752, 0.1312, 0.01752, 0.1174, 0.7058, 0.08176, 0.0001724, 0.08228, 0.0001684, 0.06966, 0.7056, 0.06818, 0.774, 0.1172, 0.0001166, 0.1172, 0.0001165, 0.1, 0.774, 0.1, 0.0001203, 0.05736, 0.0001165, 0.04476, 0.7056, 0.04485, 0.7056, 0.05846, 0.01752, 0.1529, 0.01752, 0.1391, 0.03469, 0.1391, 0.03469, 0.1529, 0.3937, 0.7744, 0.4962, 0.7368, 0.4965, 0.6967, 0.3869, 0.7464, 0.0001369, 0.0188, 0.0001165, 0.006172, 0.7061, 0.005031, 0.706, 0.01863, 0.706, 0.04196, 0.0001442, 0.04372, 0.0001179, 0.03111, 0.706, 0.02835, 0.8148, 0.1172, 0.774, 0.1172, 0.774, 0.1, 0.8148, 0.1, 0.7056, 0.05846, 0.7056, 0.04485, 0.7496, 0.04415, 0.7497, 0.05898, 0.7497, 0.05898, 0.7935, 0.05899, 0.7935, 0.06745, 0.7497, 0.06746, 0.7497, 0.06746, 0.7496, 0.08233, 0.7058, 0.08176, 0.7056, 0.06818, 0.774, 0.09977, 0.774, 0.0826, 0.8148, 0.0826, 0.8148, 0.09977, 0.7498, 0.04279, 0.706, 0.04196, 0.706, 0.02835, 0.75, 0.028, 0.3945, 0.8243, 0.3935, 0.8483, 0.4931, 0.8666, 0.4863, 0.8279, 0.1298, 0.8168, 0.1303, 0.8226, 0.2701, 0.8287, 0.2682, 0.8211, 0.3949, 0.8189, 0.4864, 0.8214, 0.4937, 0.7831, 0.3947, 0.7992, 0.9999, 0.1172, 0.9372, 0.1172, 0.9372, 0.1, 0.9999, 0.1, 0.8815, 0.02017, 0.8816, 0.005285, 0.949, 0.00562, 0.949, 0.02051, 0.9489, 0.08236, 0.8814, 0.08236, 0.8814, 0.06745, 0.9489, 0.06745, 0.0001203, 0.05736, 0.7056, 0.05846, 0.7056, 0.06818, 0.0001684, 0.06966, 0.8814, 0.05899, 0.8814, 0.04408, 0.9489, 0.04407, 0.9489, 0.05899, 0.9372, 0.09977, 0.9372, 0.0826, 0.9999, 0.0826, 0.9999, 0.09977, 0.9488, 0.04384, 0.8814, 0.04351, 0.8815, 0.02862, 0.9489, 0.02895, 0.008442, 0.8124, 0.007048, 0.8248, 0.01342, 0.8231, 0.01392, 0.8146, 0.3841, 0.9034, 0.3712, 0.9445, 0.501, 0.989, 0.4955, 0.9534, 0.3869, 0.7464, 0.4965, 0.6967, 0.501, 0.6557, 0.3759, 0.7073, 0.8556, 0.1172, 0.8148, 0.1172, 0.8148, 0.1, 0.8556, 0.1, 0.8964, 0.1172, 0.8556, 0.1172, 0.8556, 0.1, 0.8964, 0.1, 0.9372, 0.1172, 0.8964, 0.1172, 0.8964, 0.1, 0.9372, 0.1, 0.7935, 0.06745, 0.7935, 0.08236, 0.7496, 0.08233, 0.7497, 0.06746, 0.7935, 0.05899, 0.8374, 0.05899, 0.8374, 0.06745, 0.7935, 0.06745, 0.7497, 0.05898, 0.7496, 0.04415, 0.7935, 0.04408, 0.7935, 0.05899, 0.0001369, 0.0188, 0.706, 0.01863, 0.706, 0.02835, 0.0001179, 0.03111, 0.7935, 0.05899, 0.7935, 0.04408, 0.8374, 0.04408, 0.8374, 0.05899, 0.8374, 0.08237, 0.7935, 0.08236, 0.7935, 0.06745, 0.8374, 0.06745, 0.7497, 0.06746, 0.7056, 0.06818, 0.7056, 0.05846, 0.7497, 0.05898, 0.8374, 0.05899, 0.8374, 0.04408, 0.8814, 0.04408, 0.8814, 0.05899, 0.8814, 0.08236, 0.8374, 0.08237, 0.8374, 0.06745, 0.8814, 0.06745, 0.8148, 0.09977, 0.8148, 0.0826, 0.8556, 0.0826, 0.8556, 0.09977, 0.8556, 0.09977, 0.8556, 0.0826, 0.8964, 0.0826, 0.8964, 0.09977, 0.8964, 0.09977, 0.8964, 0.0826, 0.9372, 0.0826, 0.9372, 0.09977, 0.3937, 0.7744, 0.3947, 0.7992, 0.4937, 0.7831, 0.4962, 0.7368, 0.4953, 0.9133, 0.4931, 0.8666, 0.3935, 0.8483, 0.3918, 0.8745, 0.7498, 0.04279, 0.75, 0.028, 0.7938, 0.02818, 0.7937, 0.04307, 0.7938, 0.02818, 0.8376, 0.0284, 0.8375, 0.04329, 0.7937, 0.04307, 0.8814, 0.04351, 0.8375, 0.04329, 0.8376, 0.0284, 0.8815, 0.02862, 0.75, 0.004691, 0.75, 0.01952, 0.706, 0.01863, 0.7061, 0.005031, 0.75, 0.01952, 0.75, 0.004691, 0.7939, 0.004854, 0.7938, 0.01974, 0.7938, 0.01974, 0.7939, 0.004854, 0.8377, 0.005068, 0.8377, 0.01995, 0.8816, 0.005285, 0.8815, 0.02017, 0.8377, 0.01995, 0.8377, 0.005068, 0.949, 0.02051, 0.9489, 0.02895, 0.8815, 0.02862, 0.8815, 0.02017, 0.3949, 0.8189, 0.3945, 0.8243, 0.4863, 0.8279, 0.4864, 0.8214])
me_plane_005.use_remesh_preserve_volume = False
me_plane_005.use_remesh_preserve_attributes = False
me_plane_005.use_mirror_vertex_groups = False
me_plane_005.update()
me_plane_041 = bpy.data.meshes.new('Plane.041')
me_plane_041.from_pydata([(3.06, 2.539, 10.04), (3.052, 2.623, 10.05), (2.998, 2.572, 10.1), (3.913, 1.334, 10.05), (3.839, 1.374, 10.04), (3.845, 1.305, 10.1), (4.165, 0.06547, 10.05), (4.091, 0.06673, 10.1), (4.112, 1.115e-05, 10.04), (3.863, -1.455, 10.05), (3.839, -1.374, 10.04), (3.794, -1.428, 10.1), (3.144, -2.531, 10.05), (3.093, -2.477, 10.1), (3.06, -2.539, 10.04), (1.855, -3.392, 10.05), (1.895, -3.318, 10.04), (1.825, -3.324, 10.1), (0.5863, -3.645, 10.05), (0.5875, -3.57, 10.1), (0.5208, -3.591, 10.04), (-0.9344, -3.342, 10.05), (-0.8535, -3.318, 10.04), (-0.9071, -3.273, 10.1), (-2.01, -2.623, 10.05), (-1.957, -2.572, 10.1), (-2.019, -2.539, 10.04), (-2.871, -1.334, 10.05), (-2.797, -1.374, 10.04), (-2.803, -1.305, 10.1), (-3.124, -0.06545, 10.05), (-3.05, -0.06671, 10.1), (-3.07, 8.673e-06, 10.04), (-2.821, 1.455, 10.05), (-2.797, 1.374, 10.04), (-2.752, 1.428, 10.1), (-2.103, 2.531, 10.05), (-2.051, 2.477, 10.1), (-2.019, 2.539, 10.04), (-0.8135, 3.392, 10.05), (-0.8535, 3.318, 10.04), (-0.7838, 3.324, 10.1), (0.4554, 3.645, 10.05), (0.4541, 3.57, 10.1), (0.5208, 3.591, 10.04), (1.976, 3.342, 10.05), (1.895, 3.318, 10.04), (1.949, 3.273, 10.1), (3.249, 1.059, 9.986), (3.306, 1.081, 10.05), (3.297, 1.15, 9.992), (2.646, 2.125, 9.992), (2.586, 2.159, 10.05), (2.543, 2.115, 9.986), (3.446, 0.06547, 9.986), (3.526, 1.136e-05, 9.992), (3.508, 0.06673, 10.05), (3.199, -1.18, 9.986), (3.255, -1.205, 10.05), (3.297, -1.15, 9.992), (2.636, -2.022, 9.986), (2.646, -2.125, 9.992), (2.68, -2.065, 10.05), (1.58, -2.728, 9.986), (1.602, -2.785, 10.05), (1.671, -2.776, 9.992), (0.5863, -2.926, 9.986), (0.5208, -3.005, 9.992), (0.5875, -2.987, 10.05), (-0.6592, -2.678, 9.986), (-0.6839, -2.734, 10.05), (-0.6291, -2.776, 9.992), (-1.502, -2.115, 9.986), (-1.604, -2.125, 9.992), (-1.544, -2.159, 10.05), (-2.207, -1.059, 9.986), (-2.264, -1.081, 10.05), (-2.255, -1.15, 9.992), (-2.405, -0.06545, 9.986), (-2.484, 9.918e-06, 9.992), (-2.466, -0.06671, 10.05), (-2.157, 1.18, 9.986), (-2.213, 1.205, 10.05), (-2.255, 1.15, 9.992), (-1.594, 2.022, 9.986), (-1.604, 2.125, 9.992), (-1.638, 2.065, 10.05), (-0.5383, 2.728, 9.986), (-0.5606, 2.785, 10.05), (-0.6291, 2.776, 9.992), (0.4554, 2.926, 9.986), (0.5208, 3.005, 9.992), (0.4541, 2.987, 10.05), (1.701, 2.678, 9.986), (1.726, 2.734, 10.05), (1.671, 2.776, 9.992), (3.287, 1.146, 9.409), (3.294, 1.078, 9.523), (3.343, 1.169, 9.525), (3.312, 1.228, 9.467), (2.578, 2.15, 9.523), (2.638, 2.117, 9.409), (2.724, 2.108, 9.467), (2.681, 2.16, 9.525), (3.515, 1.558e-05, 9.409), (3.569, -0.06672, 9.467), (3.575, 1.123e-05, 9.525), (3.496, 0.06547, 9.523), (3.287, -1.146, 9.409), (3.244, -1.199, 9.523), (3.343, -1.169, 9.525), (3.363, -1.105, 9.467), (2.629, -2.203, 9.467), (2.681, -2.16, 9.525), (2.671, -2.057, 9.523), (2.638, -2.117, 9.409), (1.749, -2.791, 9.467), (1.666, -2.766, 9.409), (1.599, -2.773, 9.523), (1.69, -2.822, 9.525), (0.4541, -3.049, 9.467), (0.5208, -3.055, 9.525), (0.5863, -2.975, 9.523), (0.5208, -2.994, 9.409), (-0.5842, -2.842, 9.467), (-0.6249, -2.766, 9.409), (-0.678, -2.723, 9.523), (-0.6481, -2.822, 9.525), (-1.682, -2.108, 9.467), (-1.639, -2.16, 9.525), (-1.536, -2.15, 9.523), (-1.596, -2.117, 9.409), (-2.27, -1.228, 9.467), (-2.245, -1.146, 9.409), (-2.253, -1.078, 9.523), (-2.301, -1.169, 9.525), (-2.528, 0.06674, 9.467), (-2.534, 9.994e-06, 9.525), (-2.454, -0.06545, 9.523), (-2.473, 1.331e-05, 9.409), (-2.321, 1.105, 9.467), (-2.245, 1.146, 9.409), (-2.202, 1.199, 9.523), (-2.301, 1.169, 9.525), (-1.588, 2.203, 9.467), (-1.639, 2.16, 9.525), (-1.629, 2.057, 9.523), (-1.596, 2.117, 9.409), (-0.7075, 2.791, 9.467), (-0.6249, 2.766, 9.409), (-0.5571, 2.773, 9.523), (-0.6481, 2.822, 9.525), (0.5875, 3.049, 9.467), (0.5208, 3.055, 9.525), (0.4554, 2.975, 9.523), (0.5208, 2.994, 9.409), (1.626, 2.842, 9.467), (1.666, 2.766, 9.409), (1.72, 2.723, 9.523), (1.69, 2.822, 9.525), (3.091, 2.663, 9.542), (3.1, 2.579, 9.54), (3.141, 2.526, 9.483), (3.151, 2.631, 9.428), (3.958, 1.424, 9.428), (3.857, 1.454, 9.483), (3.89, 1.396, 9.54), (3.965, 1.356, 9.542), (4.241, 1.496e-05, 9.428), (4.222, 0.06547, 9.542), (4.168, 1.143e-05, 9.54), (4.16, -0.06672, 9.483), (3.958, -1.424, 9.428), (3.908, -1.331, 9.483), (3.89, -1.396, 9.54), (3.915, -1.477, 9.542), (3.047, -2.62, 9.483), (3.151, -2.631, 9.428), (3.184, -2.571, 9.542), (3.1, -2.579, 9.54), (1.975, -3.336, 9.483), (1.916, -3.369, 9.54), (1.877, -3.444, 9.542), (1.537, -3.609, 8.608), (0.4541, -3.639, 9.483), (0.9633, -3.723, 8.608), (0.5863, -3.701, 9.542), (0.5208, -3.647, 9.54), (-0.8101, -3.387, 9.483), (-0.8748, -3.369, 9.54), (-0.9559, -3.394, 9.542), (-0.9028, -3.437, 9.428), (-2.11, -2.631, 9.428), (-2.05, -2.663, 9.542), (-2.058, -2.579, 9.54), (-2.099, -2.526, 9.483), (-2.916, -1.424, 9.428), (-2.816, -1.454, 9.483), (-2.849, -1.396, 9.54), (-2.923, -1.356, 9.542), (-3.199, 1.29e-05, 9.428), (-3.18, -0.06545, 9.542), (-3.126, 8.754e-06, 9.54), (-3.118, 0.06674, 9.483), (-2.916, 1.424, 9.428), (-2.867, 1.331, 9.483), (-2.849, 1.396, 9.54), (-2.873, 1.477, 9.542), (-2.11, 2.631, 9.428), (-2.142, 2.571, 9.542), (-2.058, 2.579, 9.54), (-2.005, 2.62, 9.483), (-0.9028, 3.437, 9.428), (-0.9334, 3.336, 9.483), (-0.8748, 3.369, 9.54), (-0.8349, 3.444, 9.542), (0.5208, 3.72, 9.428), (0.4553, 3.701, 9.542), (0.5208, 3.647, 9.54), (0.5875, 3.639, 9.483), (1.944, 3.437, 9.428), (1.852, 3.387, 9.483), (1.916, 3.369, 9.54), (1.998, 3.394, 9.542), (3.894, 3.374, 1.964e-06), (4.929, 1.826, 1.712e-06), (5.292, 1.505e-05, 2.829e-06), (4.929, -1.826, 2.532e-06), (3.894, -3.374, 2.987e-06), (1.865, -4.402, 0.9109), (0.9633, -4.582, 0.9109), (-1.305, -4.408, 3.526e-06), (-2.853, -3.374, 3.694e-06), (-3.887, -1.826, 3.947e-06), (-4.25, 1.258e-05, 2.829e-06), (-3.887, 1.826, 3.127e-06), (-2.853, 3.374, 2.672e-06), (-1.305, 4.408, 2.133e-06), (0.5208, 4.771, 2.192e-06), (2.347, 4.408, 2.133e-06), (0.5208, 3.031, 9.061), (3.321, -1.16, 9.061), (1.681, 2.8, 9.061), (-0.639, 2.8, 9.061), (-1.622, 2.143, 9.061), (-2.51, 1.296e-05, 9.061), (2.664, -2.143, 9.061), (3.552, 1.502e-05, 9.061), (2.664, 2.143, 9.061), (0.5208, -3.031, 9.061), (1.681, -2.8, 9.061), (3.321, 1.16, 9.061), (-2.279, -1.16, 9.061), (-1.622, -2.143, 9.061), (-0.639, -2.8, 9.061), (-2.279, 1.16, 9.061), (0.5208, 2.823, 8.967), (1.601, 2.608, 8.967), (-0.5595, 2.608, 8.967), (-1.475, 1.996, 8.967), (-2.302, 1.318e-05, 8.967), (2.517, -1.996, 8.967), (3.344, 1.483e-05, 8.967), (2.517, 1.996, 8.967), (0.5208, -2.823, 8.967), (-1.475, -1.996, 8.967), (-0.5595, -2.608, 8.967), (-2.087, 1.08, 8.967), (2.997, -2.33, 3.157e-06), (3.226, 0.07514, 2.134e-06), (2.997, 2.441, 1.812e-06), (0.5208, -2.582, 2.409e-06), (0.5208, 1.321e-05, 2.829e-06), (0.5208, 2.582, 3.25e-06), (-1.956, -2.441, 3.846e-06), (-2.184, -0.07511, 3.525e-06), (-1.956, 2.33, 2.502e-06), (3.129, 1.08, 8.967), (3.129, -1.08, 8.967), (1.601, -2.608, 8.967), (-2.087, -1.08, 8.967), (1.986, -1.379, 8.967), (2.121, 0.04446, 8.967), (1.986, 1.444, 8.967), (0.5208, -1.528, 8.967), (0.5208, 1.354e-05, 8.967), (0.5208, 1.528, 8.967), (-0.9446, -1.444, 8.967), (-1.08, -0.04443, 8.967), (-0.9446, 1.379, 8.967), (0.5208, -3.72, 9.428), (1.944, -3.437, 9.428), (2.347, -4.408, 3.526e-06), (0.5208, -4.771, 3.467e-06), (3.291, -2.77, 7.657), (1.578, -3.707, 7.657), (4.438, 1.498e-05, 7.657), (-3.099, -1.499, 7.657), (0.9633, -3.83, 7.657), (-0.9784, -3.619, 7.657), (4.14, -1.499, 7.657), (-2.249, -2.77, 7.657), (2.02, -3.619, 7.657), (0.5208, -3.918, 7.657), (-3.397, 1.284e-05, 7.657), (-3.099, 1.499, 7.657), (0.5208, 3.918, 7.657), (-2.249, 2.77, 7.657), (-0.9784, 3.619, 7.657), (3.291, 2.77, 7.657), (2.02, 3.619, 7.657), (4.14, 1.499, 7.657), (3.723, -3.202, 2.174), (1.812, -4.272, 2.174), (5.05, 1.503e-05, 2.174), (2.254, -4.184, 2.174), (4.705, -1.733, 2.174), (0.9633, -4.441, 2.174), (-3.663, -1.733, 2.174), (-1.212, -4.184, 2.174), (-2.682, -3.202, 2.174), (-4.008, 1.265e-05, 2.174), (0.5208, -4.529, 2.174), (-3.663, 1.733, 2.174), (0.5208, 4.529, 2.174), (-2.682, 3.202, 2.174), (3.723, 3.202, 2.174), (-1.212, 4.184, 2.174), (2.254, 4.184, 2.174), (4.705, 1.733, 2.174), (1.537, -3.371, 8.608), (0.9633, -3.485, 8.608), (1.578, -3.469, 7.657), (0.9633, -3.591, 7.657), (1.865, -4.163, 0.9109), (0.9633, -4.343, 0.9109), (1.812, -4.033, 2.174), (0.9633, -4.202, 2.174)], [], [(219, 152, 156, 221), (7, 5, 49, 56), (13, 11, 58, 62), (171, 105, 111, 173), (19, 17, 64, 68), (176, 112, 116, 180), (25, 23, 70, 74), (184, 120, 124, 188), (31, 29, 76, 80), (195, 128, 132, 197), (37, 35, 82, 86), (203, 136, 140, 205), (43, 41, 88, 92), (2, 47, 94, 52), (211, 144, 148, 213), (158, 100, 53, 93), (98, 50, 4, 166), (143, 83, 34, 206), (135, 77, 28, 198), (189, 127, 71, 22), (181, 119, 65, 16), (0, 51, 103, 161), (174, 110, 59, 10), (214, 151, 89, 40), (162, 102, 99, 165), (150, 154, 90, 87), (142, 146, 84, 81), (134, 138, 78, 75), (126, 130, 72, 69), (118, 122, 66, 63), (109, 114, 60, 57), (97, 107, 54, 48), (153, 218, 44, 91), (215, 39, 42, 217), (210, 38, 85, 145), (207, 33, 36, 209), (202, 32, 79, 137), (199, 27, 30, 201), (194, 26, 73, 129), (190, 21, 24, 193), (121, 187, 20, 67), (182, 15, 18, 186), (113, 179, 14, 61), (175, 9, 12, 178), (170, 8, 55, 106), (167, 3, 6, 169), (223, 45, 1, 160), (222, 159, 95, 46), (0, 1, 2), (3, 4, 5), (6, 7, 8), (9, 10, 11), (12, 13, 14), (15, 16, 17), (18, 19, 20), (21, 22, 23), (24, 25, 26), (27, 28, 29), (30, 31, 32), (33, 34, 35), (36, 37, 38), (39, 40, 41), (42, 43, 44), (45, 46, 47), (48, 49, 50), (51, 52, 53), (54, 55, 56), (57, 58, 59), (60, 61, 62), (63, 64, 65), (66, 67, 68), (69, 70, 71), (72, 73, 74), (75, 76, 77), (78, 79, 80), (81, 82, 83), (84, 85, 86), (87, 88, 89), (90, 91, 92), (93, 94, 95), (111, 105, 104, 108), (107, 97, 96, 104), (114, 109, 108, 115), (116, 112, 115, 117), (122, 118, 117, 123), (124, 120, 123, 125), (130, 126, 125, 131), (132, 128, 131, 133), (140, 136, 139, 141), (146, 142, 141, 147), (148, 144, 147, 149), (154, 150, 149, 155), (156, 152, 155, 157), (100, 158, 157, 101), (99, 102, 101, 96), (215, 217, 216, 212), (223, 160, 163, 220), (167, 169, 168, 164), (171, 173, 172, 168), (175, 178, 177, 172), (168, 169, 170, 171), (182, 186, 290, 291), (184, 188, 191, 290), (195, 197, 196, 192), (203, 205, 204, 200), (207, 209, 208, 204), (211, 213, 212, 208), (212, 213, 214, 215), (216, 217, 218, 219), (112, 176, 179, 113), (160, 1, 0, 161), (6, 3, 5, 7), (119, 181, 180, 116), (12, 9, 11, 13), (120, 184, 187, 121), (18, 15, 17, 19), (127, 189, 188, 124), (24, 21, 23, 25), (128, 195, 194, 129), (30, 27, 29, 31), (135, 198, 197, 132), (36, 33, 35, 37), (136, 203, 202, 137), (42, 39, 41, 43), (143, 206, 205, 140), (1, 45, 47, 2), (144, 211, 210, 145), (103, 51, 53, 100), (56, 49, 48, 54), (151, 214, 213, 148), (62, 58, 57, 60), (152, 219, 218, 153), (68, 64, 63, 66), (159, 222, 221, 156), (74, 70, 69, 72), (102, 162, 161, 103), (80, 76, 75, 78), (98, 166, 165, 99), (86, 82, 81, 84), (105, 171, 170, 106), (92, 88, 87, 90), (52, 94, 93, 53), (110, 174, 173, 111), (4, 50, 49, 5), (55, 8, 7, 56), (19, 68, 67, 20), (70, 23, 22, 71), (34, 83, 82, 35), (85, 38, 37, 86), (13, 62, 61, 14), (64, 17, 16, 65), (28, 77, 76, 29), (79, 32, 31, 80), (43, 92, 91, 44), (94, 47, 46, 95), (58, 11, 10, 59), (73, 26, 25, 74), (2, 52, 51, 0), (88, 41, 40, 89), (50, 98, 97, 48), (54, 107, 106, 55), (59, 110, 109, 57), (60, 114, 113, 61), (65, 119, 118, 63), (66, 122, 121, 67), (71, 127, 126, 69), (72, 130, 129, 73), (77, 135, 134, 75), (78, 138, 137, 79), (83, 143, 142, 81), (84, 146, 145, 85), (89, 151, 150, 87), (90, 154, 153, 91), (95, 159, 158, 93), (156, 157, 158, 159), (100, 101, 102, 103), (152, 153, 154, 155), (148, 149, 150, 151), (144, 145, 146, 147), (140, 141, 142, 143), (136, 137, 138, 139), (128, 129, 130, 131), (124, 125, 126, 127), (120, 121, 122, 123), (116, 117, 118, 119), (112, 113, 114, 115), (108, 109, 110, 111), (104, 105, 106, 107), (96, 97, 98, 99), (3, 167, 166, 4), (8, 170, 169, 6), (9, 175, 174, 10), (14, 179, 178, 12), (15, 182, 181, 16), (20, 187, 186, 18), (21, 190, 189, 22), (26, 194, 193, 24), (27, 199, 198, 28), (32, 202, 201, 30), (33, 207, 206, 34), (38, 210, 209, 36), (39, 215, 214, 40), (44, 218, 217, 42), (45, 223, 222, 46), (219, 221, 220, 216), (220, 221, 222, 223), (208, 209, 210, 211), (204, 205, 206, 207), (200, 201, 202, 203), (192, 193, 194, 195), (188, 189, 190, 191), (190, 193, 192, 191), (184, 290, 186, 187), (176, 177, 178, 179), (172, 173, 174, 175), (164, 165, 166, 167), (160, 161, 162, 163), (162, 165, 164, 163), (196, 197, 198, 199), (199, 201, 200, 196), (180, 181, 182, 291), (176, 180, 291, 177), (132, 133, 134, 135), (138, 134, 133, 139), (320, 301, 297, 318), (255, 244, 147, 141), (228, 292, 268, 227), (240, 242, 157, 155), (242, 248, 101, 157), (243, 240, 155, 149), (244, 243, 149, 147), (245, 255, 141, 139), (252, 245, 139, 133), (253, 252, 133, 131), (254, 253, 131, 125), (249, 254, 125, 123), (250, 249, 123, 117), (246, 250, 117, 115), (241, 246, 115, 108), (247, 241, 108, 104), (251, 247, 104, 96), (238, 324, 328, 239), (239, 328, 326, 224), (237, 327, 324, 238), (236, 325, 327, 237), (235, 323, 325, 236), (234, 321, 323, 235), (319, 299, 301, 320), (322, 303, 299, 319), (228, 312, 315, 292), (227, 316, 312, 228), (226, 314, 316, 227), (225, 329, 314, 226), (224, 326, 329, 225), (318, 297, 304, 321), (248, 251, 96, 101), (244, 255, 267, 259), (253, 254, 266, 265), (242, 240, 256, 257), (255, 245, 260, 267), (243, 244, 259, 258), (240, 243, 258, 256), (248, 242, 257, 263), (254, 249, 264, 266), (292, 293, 271, 268), (293, 231, 274, 271), (231, 232, 233, 274), (227, 268, 269, 226), (268, 271, 272, 269), (271, 274, 275, 272), (274, 233, 234, 275), (226, 269, 270, 225), (269, 272, 273, 270), (272, 275, 276, 273), (275, 234, 235, 276), (225, 270, 239, 224), (270, 273, 238, 239), (273, 276, 237, 238), (276, 235, 236, 237), (281, 282, 285, 284), (284, 285, 288, 287), (282, 283, 286, 285), (285, 286, 289, 288), (241, 247, 262, 278), (245, 252, 280, 260), (247, 251, 277, 262), (252, 253, 265, 280), (251, 248, 263, 277), (246, 241, 278, 261), (250, 246, 261, 279), (249, 250, 279, 264), (261, 278, 281, 279), (279, 281, 284, 264), (264, 284, 287, 266), (266, 287, 280, 265), (278, 262, 282, 281), (287, 288, 260, 280), (262, 277, 283, 282), (288, 289, 267, 260), (277, 263, 257, 283), (283, 257, 256, 286), (286, 256, 258, 289), (289, 258, 259, 267), (185, 183, 291, 290), (229, 230, 293, 292), (313, 229, 292, 315), (317, 298, 303, 322), (300, 172, 177, 294), (301, 192, 196, 297), (303, 290, 191, 299), (183, 295, 302, 291), (296, 168, 172, 300), (297, 196, 200, 304), (298, 185, 290, 303), (294, 177, 291, 302), (299, 191, 192, 301), (307, 208, 212, 308), (306, 216, 220, 310), (305, 204, 208, 307), (310, 220, 163, 309), (304, 200, 204, 305), (311, 164, 168, 296), (308, 212, 216, 306), (309, 163, 164, 311), (316, 300, 294, 312), (295, 313, 315, 302), (314, 296, 300, 316), (313, 295, 298, 317), (312, 294, 302, 315), (232, 320, 318, 233), (293, 322, 319, 231), (233, 318, 321, 234), (230, 317, 322, 293), (231, 319, 320, 232), (325, 307, 308, 327), (324, 306, 310, 328), (323, 305, 307, 325), (328, 310, 309, 326), (321, 304, 305, 323), (329, 311, 296, 314), (327, 308, 306, 324), (326, 309, 311, 329), (298, 295, 332, 333), (185, 298, 333, 331), (183, 185, 331, 330), (295, 183, 330, 332), (317, 230, 335, 337), (230, 229, 334, 335), (229, 313, 336, 334), (313, 317, 337, 336), (334, 336, 337, 335), (330, 331, 333, 332)])
me_plane_041.polygons.foreach_set('use_smooth', [True] * 352)
_uv = me_plane_041.uv_layers.new(name='UVMap')
_uv.uv.foreach_set('vector', [0.7173, 0.9332, 0.7156, 0.9085, 0.7546, 0.9002, 0.7644, 0.9229, 0.8993, 0.7809, 0.8907, 0.8288, 0.8725, 0.8201, 0.8796, 0.7808, 0.8609, 0.6614, 0.8848, 0.7019, 0.8668, 0.7107, 0.8472, 0.6775, 0.8579, 0.7702, 0.838, 0.7699, 0.8301, 0.727, 0.8481, 0.7187, 0.7333, 0.5905, 0.775, 0.6, 0.7677, 0.6212, 0.7335, 0.6135, 0.8158, 0.6604, 0.8006, 0.6773, 0.7675, 0.6527, 0.7759, 0.6307, 0.5645, 0.644, 0.6001, 0.617, 0.6073, 0.6381, 0.5781, 0.6603, 0.6935, 0.6131, 0.6951, 0.6378, 0.6561, 0.6461, 0.6464, 0.6234, 0.5115, 0.7654, 0.5201, 0.7174, 0.5382, 0.7262, 0.5312, 0.7655, 0.5901, 0.6675, 0.6047, 0.684, 0.583, 0.7206, 0.5647, 0.7124, 0.5499, 0.8848, 0.526, 0.8444, 0.544, 0.8356, 0.5635, 0.8687, 0.5528, 0.7761, 0.5728, 0.7763, 0.5806, 0.8192, 0.5627, 0.8276, 0.6775, 0.9557, 0.6358, 0.9463, 0.6431, 0.925, 0.6772, 0.9328, 0.8462, 0.9022, 0.8106, 0.9292, 0.8035, 0.9081, 0.8327, 0.886, 0.595, 0.8858, 0.6101, 0.869, 0.6433, 0.8936, 0.6348, 0.9155, 0.7734, 0.8924, 0.8025, 0.8703, 0.8293, 0.8832, 0.8007, 0.9049, 0.8305, 0.823, 0.8436, 0.8118, 0.855, 0.8155, 0.848, 0.8307, 0.5816, 0.8226, 0.5904, 0.8362, 0.5816, 0.8417, 0.5648, 0.8305, 0.5803, 0.7232, 0.5672, 0.7345, 0.5558, 0.7308, 0.5627, 0.7155, 0.642, 0.6248, 0.6512, 0.6467, 0.6214, 0.6494, 0.6154, 0.6333, 0.7717, 0.6294, 0.7636, 0.6502, 0.737, 0.6429, 0.7432, 0.6276, 0.7907, 0.8872, 0.7835, 0.876, 0.8035, 0.8655, 0.8172, 0.8809, 0.846, 0.7158, 0.8292, 0.7236, 0.8203, 0.71, 0.8292, 0.7045, 0.6391, 0.9169, 0.6472, 0.8961, 0.6738, 0.9033, 0.6676, 0.9187, 0.8206, 0.8787, 0.806, 0.8622, 0.8278, 0.8257, 0.8461, 0.8339, 0.6566, 0.9016, 0.6907, 0.9093, 0.678, 0.9291, 0.6445, 0.9215, 0.5802, 0.8271, 0.5997, 0.8602, 0.5676, 0.8665, 0.5484, 0.834, 0.5767, 0.7289, 0.5696, 0.7682, 0.5362, 0.7657, 0.5431, 0.7272, 0.6373, 0.6538, 0.6082, 0.6759, 0.5814, 0.663, 0.61, 0.6413, 0.7542, 0.6447, 0.7201, 0.6369, 0.7328, 0.6172, 0.7662, 0.6248, 0.8306, 0.7191, 0.811, 0.686, 0.8431, 0.6798, 0.8623, 0.7123, 0.8341, 0.8173, 0.8411, 0.7781, 0.8746, 0.7805, 0.8677, 0.819, 0.7109, 0.9095, 0.7123, 0.9333, 0.6817, 0.9304, 0.6809, 0.9123, 0.6221, 0.9716, 0.6343, 0.9498, 0.6771, 0.9595, 0.6655, 0.9815, 0.5915, 0.8832, 0.5724, 0.8697, 0.5838, 0.8596, 0.6061, 0.8672, 0.4878, 0.8541, 0.5219, 0.8458, 0.5464, 0.8873, 0.5127, 0.8963, 0.5536, 0.7727, 0.5583, 0.7573, 0.5687, 0.7584, 0.5716, 0.7729, 0.4796, 0.7129, 0.5158, 0.7161, 0.507, 0.7653, 0.4706, 0.7629, 0.5936, 0.6653, 0.62, 0.6591, 0.6273, 0.6702, 0.6072, 0.6807, 0.5709, 0.5981, 0.598, 0.6137, 0.5615, 0.6413, 0.5338, 0.6262, 0.6998, 0.6368, 0.6984, 0.613, 0.7291, 0.6159, 0.7299, 0.634, 0.7887, 0.5746, 0.7764, 0.5965, 0.7337, 0.5868, 0.7452, 0.5648, 0.8047, 0.679, 0.8192, 0.6631, 0.8384, 0.6765, 0.827, 0.6866, 0.9229, 0.6922, 0.8888, 0.7004, 0.8644, 0.6589, 0.898, 0.65, 0.8571, 0.7736, 0.8525, 0.7889, 0.8421, 0.7878, 0.8392, 0.7734, 0.9312, 0.8334, 0.8949, 0.8301, 0.9037, 0.781, 0.9401, 0.7834, 0.8399, 0.9481, 0.8128, 0.9326, 0.8493, 0.9049, 0.877, 0.92, 0.7687, 0.9214, 0.7596, 0.8995, 0.7893, 0.8968, 0.7953, 0.913, 0.7907, 0.8872, 0.7918, 0.8894, 0.7881, 0.8886, 0.8572, 0.8154, 0.855, 0.8155, 0.8564, 0.8133, 0.8549, 0.7897, 0.8528, 0.7911, 0.8525, 0.7889, 0.8311, 0.7029, 0.8292, 0.7045, 0.828, 0.7026, 0.8403, 0.6759, 0.841, 0.6784, 0.8384, 0.6765, 0.7435, 0.6253, 0.7432, 0.6276, 0.7399, 0.6268, 0.7297, 0.6139, 0.733, 0.6162, 0.7291, 0.6159, 0.614, 0.632, 0.6154, 0.6333, 0.6118, 0.6345, 0.619, 0.6568, 0.6227, 0.6576, 0.62, 0.6591, 0.5536, 0.7309, 0.5558, 0.7308, 0.5543, 0.7329, 0.5559, 0.7566, 0.558, 0.7552, 0.5583, 0.7573, 0.5796, 0.8433, 0.5816, 0.8417, 0.5828, 0.8437, 0.5704, 0.8703, 0.5698, 0.8678, 0.5724, 0.8697, 0.6673, 0.9209, 0.6676, 0.9187, 0.6709, 0.9194, 0.681, 0.9323, 0.6778, 0.9301, 0.6817, 0.9304, 0.7967, 0.9143, 0.7953, 0.913, 0.7989, 0.9117, 0.8408, 0.8103, 0.8439, 0.8095, 0.8436, 0.8118, 0.7835, 0.876, 0.7806, 0.8772, 0.7819, 0.8749, 0.8392, 0.7883, 0.8421, 0.7878, 0.8411, 0.7901, 0.8182, 0.7105, 0.8184, 0.7084, 0.8203, 0.71, 0.825, 0.6892, 0.827, 0.6866, 0.8289, 0.6888, 0.7355, 0.6449, 0.7334, 0.6423, 0.737, 0.6429, 0.7307, 0.6368, 0.7299, 0.634, 0.7338, 0.6343, 0.6219, 0.6526, 0.618, 0.6509, 0.6214, 0.6494, 0.6288, 0.6713, 0.6273, 0.6702, 0.6302, 0.669, 0.5699, 0.7359, 0.5669, 0.7367, 0.5672, 0.7345, 0.5716, 0.758, 0.5687, 0.7584, 0.5696, 0.7562, 0.5925, 0.8358, 0.5924, 0.8378, 0.5904, 0.8362, 0.5858, 0.8571, 0.5838, 0.8596, 0.5818, 0.8574, 0.6752, 0.9014, 0.6773, 0.904, 0.6738, 0.9033, 0.6801, 0.9095, 0.6809, 0.9123, 0.677, 0.9119, 0.7888, 0.8936, 0.7928, 0.8953, 0.7893, 0.8968, 0.8301, 0.727, 0.838, 0.7699, 0.8334, 0.7713, 0.8254, 0.7269, 0.8411, 0.7781, 0.8341, 0.8173, 0.8254, 0.8193, 0.8334, 0.775, 0.811, 0.686, 0.8306, 0.7191, 0.824, 0.723, 0.8019, 0.6856, 0.7675, 0.6527, 0.8006, 0.6773, 0.7979, 0.6806, 0.7649, 0.6556, 0.7201, 0.6369, 0.7542, 0.6447, 0.7535, 0.65, 0.7149, 0.6413, 0.6561, 0.6461, 0.6951, 0.6378, 0.6958, 0.6413, 0.6573, 0.65, 0.6082, 0.6759, 0.6373, 0.6538, 0.6458, 0.6556, 0.6128, 0.6806, 0.583, 0.7206, 0.6047, 0.684, 0.6088, 0.6856, 0.5867, 0.723, 0.5806, 0.8192, 0.5728, 0.7763, 0.5774, 0.775, 0.5854, 0.8194, 0.5997, 0.8602, 0.5802, 0.8271, 0.5867, 0.8232, 0.6088, 0.8607, 0.6433, 0.8936, 0.6101, 0.869, 0.6129, 0.8657, 0.6458, 0.8907, 0.6907, 0.9093, 0.6566, 0.9016, 0.6573, 0.8962, 0.6959, 0.9049, 0.7546, 0.9002, 0.7156, 0.9085, 0.7149, 0.9049, 0.7535, 0.8962, 0.8025, 0.8703, 0.7734, 0.8924, 0.765, 0.8907, 0.7979, 0.8657, 0.8278, 0.8257, 0.806, 0.8622, 0.802, 0.8607, 0.824, 0.8232, 0.6221, 0.9716, 0.6655, 0.9815, 0.665, 0.9869, 0.6171, 0.976, 0.8399, 0.9481, 0.877, 0.92, 0.8852, 0.9219, 0.8443, 0.953, 0.9312, 0.8334, 0.9401, 0.7834, 0.9488, 0.7814, 0.9389, 0.8366, 0.8579, 0.7702, 0.8481, 0.7187, 0.8522, 0.7161, 0.8626, 0.7714, 0.9229, 0.6922, 0.898, 0.65, 0.9044, 0.6459, 0.9319, 0.6925, 0.8626, 0.7714, 0.8601, 0.7748, 0.8571, 0.7736, 0.8579, 0.7702, 0.7887, 0.5746, 0.7452, 0.5648, 0.7457, 0.5594, 0.7937, 0.5702, 0.6935, 0.6131, 0.6464, 0.6234, 0.6446, 0.6201, 0.6936, 0.609, 0.5901, 0.6675, 0.5647, 0.7124, 0.5597, 0.712, 0.587, 0.6639, 0.5528, 0.7761, 0.5627, 0.8276, 0.5586, 0.8301, 0.5482, 0.7749, 0.4878, 0.8541, 0.5127, 0.8963, 0.5063, 0.9003, 0.4788, 0.8538, 0.595, 0.8858, 0.6348, 0.9155, 0.6334, 0.9197, 0.5914, 0.888, 0.6334, 0.9197, 0.6348, 0.9155, 0.6391, 0.9169, 0.6394, 0.9193, 0.7172, 0.9373, 0.7112, 0.9353, 0.7123, 0.9333, 0.7173, 0.9332, 0.8006, 0.6773, 0.8158, 0.6604, 0.8192, 0.6631, 0.8047, 0.679, 0.8179, 0.8835, 0.7918, 0.8894, 0.7907, 0.8872, 0.8172, 0.8809, 0.9037, 0.781, 0.8949, 0.8301, 0.8907, 0.8288, 0.8993, 0.7809, 0.7636, 0.6502, 0.7717, 0.6294, 0.7759, 0.6307, 0.7675, 0.6527, 0.8644, 0.6589, 0.8888, 0.7004, 0.8848, 0.7019, 0.8609, 0.6614, 0.6951, 0.6378, 0.6935, 0.6131, 0.6984, 0.613, 0.6998, 0.6368, 0.7337, 0.5868, 0.7764, 0.5965, 0.775, 0.6, 0.7333, 0.5905, 0.6512, 0.6467, 0.642, 0.6248, 0.6464, 0.6234, 0.6561, 0.6461, 0.5615, 0.6413, 0.598, 0.6137, 0.6001, 0.617, 0.5645, 0.644, 0.6047, 0.684, 0.5901, 0.6675, 0.5936, 0.6653, 0.6072, 0.6807, 0.507, 0.7653, 0.5158, 0.7161, 0.5201, 0.7174, 0.5115, 0.7654, 0.5803, 0.7232, 0.5627, 0.7155, 0.5647, 0.7124, 0.583, 0.7206, 0.5464, 0.8873, 0.5219, 0.8458, 0.526, 0.8444, 0.5499, 0.8848, 0.5728, 0.7763, 0.5528, 0.7761, 0.5536, 0.7727, 0.5716, 0.7729, 0.6771, 0.9595, 0.6343, 0.9498, 0.6358, 0.9463, 0.6775, 0.9557, 0.5816, 0.8226, 0.5648, 0.8305, 0.5627, 0.8276, 0.5806, 0.8192, 0.8493, 0.9049, 0.8128, 0.9326, 0.8106, 0.9292, 0.8462, 0.9022, 0.6101, 0.869, 0.595, 0.8858, 0.5915, 0.8832, 0.6061, 0.8672, 0.8035, 0.8655, 0.7835, 0.876, 0.7819, 0.8749, 0.8011, 0.8647, 0.8796, 0.7808, 0.8725, 0.8201, 0.8677, 0.819, 0.8746, 0.7805, 0.6472, 0.8961, 0.6391, 0.9169, 0.6348, 0.9155, 0.6433, 0.8936, 0.8472, 0.6775, 0.8668, 0.7107, 0.8623, 0.7123, 0.8431, 0.6798, 0.7156, 0.9085, 0.7173, 0.9332, 0.7123, 0.9333, 0.7109, 0.9095, 0.7335, 0.6135, 0.7677, 0.6212, 0.7662, 0.6248, 0.7328, 0.6172, 0.7596, 0.8995, 0.7687, 0.9214, 0.7644, 0.9229, 0.7546, 0.9002, 0.5781, 0.6603, 0.6073, 0.6381, 0.61, 0.6413, 0.5814, 0.663, 0.806, 0.8622, 0.8206, 0.8787, 0.8172, 0.8809, 0.8035, 0.8655, 0.5312, 0.7655, 0.5382, 0.7262, 0.5431, 0.7272, 0.5362, 0.7657, 0.8305, 0.823, 0.848, 0.8307, 0.8461, 0.8339, 0.8278, 0.8257, 0.5635, 0.8687, 0.544, 0.8356, 0.5484, 0.834, 0.5676, 0.8665, 0.838, 0.7699, 0.8579, 0.7702, 0.8571, 0.7736, 0.8392, 0.7734, 0.6772, 0.9328, 0.6431, 0.925, 0.6445, 0.9215, 0.678, 0.9291, 0.8327, 0.886, 0.8035, 0.9081, 0.8007, 0.9049, 0.8293, 0.8832, 0.8292, 0.7236, 0.846, 0.7158, 0.8481, 0.7187, 0.8301, 0.727, 0.855, 0.8155, 0.8436, 0.8118, 0.8439, 0.8095, 0.8564, 0.8133, 0.8421, 0.7878, 0.8525, 0.7889, 0.8528, 0.7911, 0.8411, 0.7901, 0.733, 0.6162, 0.7338, 0.6343, 0.7299, 0.634, 0.7291, 0.6159, 0.618, 0.6509, 0.6118, 0.6345, 0.6154, 0.6333, 0.6214, 0.6494, 0.5816, 0.8417, 0.5904, 0.8362, 0.5924, 0.8378, 0.5828, 0.8437, 0.5838, 0.8596, 0.5724, 0.8697, 0.5698, 0.8678, 0.5818, 0.8574, 0.841, 0.6784, 0.8289, 0.6888, 0.827, 0.6866, 0.8384, 0.6765, 0.7334, 0.6423, 0.7399, 0.6268, 0.7432, 0.6276, 0.737, 0.6429, 0.5558, 0.7308, 0.5672, 0.7345, 0.5669, 0.7367, 0.5543, 0.7329, 0.5687, 0.7584, 0.5583, 0.7573, 0.558, 0.7552, 0.5696, 0.7562, 0.6778, 0.9301, 0.677, 0.9119, 0.6809, 0.9123, 0.6817, 0.9304, 0.7928, 0.8953, 0.7989, 0.9117, 0.7953, 0.913, 0.7893, 0.8968, 0.8184, 0.7084, 0.828, 0.7026, 0.8292, 0.7045, 0.8203, 0.71, 0.6273, 0.6702, 0.62, 0.6591, 0.6227, 0.6576, 0.6302, 0.669, 0.7881, 0.8886, 0.7806, 0.8772, 0.7835, 0.876, 0.7907, 0.8872, 0.6773, 0.904, 0.6709, 0.9194, 0.6676, 0.9187, 0.6738, 0.9033, 0.8436, 0.8118, 0.8305, 0.823, 0.8282, 0.8207, 0.8408, 0.8103, 0.8392, 0.7883, 0.8359, 0.7746, 0.8392, 0.7734, 0.8421, 0.7878, 0.8203, 0.71, 0.8292, 0.7236, 0.8264, 0.7234, 0.8182, 0.7105, 0.825, 0.6892, 0.8037, 0.6822, 0.8047, 0.679, 0.827, 0.6866, 0.737, 0.6429, 0.7636, 0.6502, 0.7611, 0.6519, 0.7355, 0.6449, 0.7307, 0.6368, 0.7019, 0.6395, 0.6998, 0.6368, 0.7299, 0.634, 0.6214, 0.6494, 0.6512, 0.6467, 0.6504, 0.6502, 0.6219, 0.6526, 0.6288, 0.6713, 0.6097, 0.6815, 0.6072, 0.6807, 0.6273, 0.6702, 0.5672, 0.7345, 0.5803, 0.7232, 0.5826, 0.7255, 0.5699, 0.7359, 0.5716, 0.758, 0.5748, 0.7716, 0.5716, 0.7729, 0.5687, 0.7584, 0.5904, 0.8362, 0.5816, 0.8226, 0.5844, 0.8228, 0.5925, 0.8358, 0.5858, 0.8571, 0.607, 0.8641, 0.6061, 0.8672, 0.5838, 0.8596, 0.6738, 0.9033, 0.6472, 0.8961, 0.6497, 0.8944, 0.6752, 0.9014, 0.6801, 0.9095, 0.7089, 0.9068, 0.7109, 0.9095, 0.6809, 0.9123, 0.7893, 0.8968, 0.7596, 0.8995, 0.7603, 0.8961, 0.7888, 0.8936, 0.7546, 0.9002, 0.7535, 0.8962, 0.7603, 0.8961, 0.7596, 0.8995, 0.8011, 0.8647, 0.802, 0.8607, 0.806, 0.8622, 0.8035, 0.8655, 0.7156, 0.9085, 0.7109, 0.9095, 0.7089, 0.9068, 0.7149, 0.9049, 0.6433, 0.8936, 0.6458, 0.8907, 0.6497, 0.8944, 0.6472, 0.8961, 0.6101, 0.869, 0.6061, 0.8672, 0.607, 0.8641, 0.6129, 0.8657, 0.5806, 0.8192, 0.5854, 0.8194, 0.5844, 0.8228, 0.5816, 0.8226, 0.5728, 0.7763, 0.5716, 0.7729, 0.5748, 0.7716, 0.5774, 0.775, 0.6047, 0.684, 0.6072, 0.6807, 0.6097, 0.6815, 0.6088, 0.6856, 0.6561, 0.6461, 0.6573, 0.65, 0.6504, 0.6502, 0.6512, 0.6467, 0.6951, 0.6378, 0.6998, 0.6368, 0.7019, 0.6395, 0.6958, 0.6413, 0.7675, 0.6527, 0.7649, 0.6556, 0.7611, 0.6519, 0.7636, 0.6502, 0.8006, 0.6773, 0.8047, 0.679, 0.8037, 0.6822, 0.7979, 0.6806, 0.8254, 0.7269, 0.8264, 0.7234, 0.8292, 0.7236, 0.8301, 0.727, 0.8334, 0.7713, 0.838, 0.7699, 0.8392, 0.7734, 0.8359, 0.7746, 0.824, 0.8232, 0.8282, 0.8207, 0.8305, 0.823, 0.8278, 0.8257, 0.8572, 0.8154, 0.8509, 0.8303, 0.848, 0.8307, 0.855, 0.8155, 0.8525, 0.7889, 0.8571, 0.7736, 0.8601, 0.7748, 0.8549, 0.7897, 0.8311, 0.7029, 0.8479, 0.7138, 0.846, 0.7158, 0.8292, 0.7045, 0.8384, 0.6765, 0.8192, 0.6631, 0.8217, 0.6626, 0.8403, 0.6759, 0.7435, 0.6253, 0.7714, 0.6269, 0.7717, 0.6294, 0.7432, 0.6276, 0.7291, 0.6159, 0.6984, 0.613, 0.6996, 0.611, 0.7297, 0.6139, 0.614, 0.632, 0.6403, 0.6236, 0.642, 0.6248, 0.6154, 0.6333, 0.62, 0.6591, 0.5936, 0.6653, 0.5928, 0.6628, 0.619, 0.6568, 0.5536, 0.7309, 0.5599, 0.7159, 0.5627, 0.7155, 0.5558, 0.7308, 0.5583, 0.7573, 0.5536, 0.7727, 0.5507, 0.7714, 0.5559, 0.7566, 0.5796, 0.8433, 0.5628, 0.8325, 0.5648, 0.8305, 0.5816, 0.8417, 0.5724, 0.8697, 0.5915, 0.8832, 0.5891, 0.8837, 0.5704, 0.8703, 0.6673, 0.9209, 0.6394, 0.9193, 0.6391, 0.9169, 0.6676, 0.9187, 0.6817, 0.9304, 0.7123, 0.9333, 0.7112, 0.9353, 0.681, 0.9323, 0.7967, 0.9143, 0.7705, 0.9227, 0.7687, 0.9214, 0.7953, 0.913, 0.7173, 0.9332, 0.7644, 0.9229, 0.7662, 0.9262, 0.7172, 0.9373, 0.7662, 0.9262, 0.7644, 0.9229, 0.7687, 0.9214, 0.7705, 0.9227, 0.5914, 0.888, 0.5891, 0.8837, 0.5915, 0.8832, 0.595, 0.8858, 0.5586, 0.8301, 0.5627, 0.8276, 0.5648, 0.8305, 0.5628, 0.8325, 0.5482, 0.7749, 0.5507, 0.7714, 0.5536, 0.7727, 0.5528, 0.7761, 0.587, 0.6639, 0.5928, 0.6628, 0.5936, 0.6653, 0.5901, 0.6675, 0.6464, 0.6234, 0.642, 0.6248, 0.6403, 0.6236, 0.6446, 0.6201, 0.5709, 0.5981, 0.5338, 0.6262, 0.5255, 0.6243, 0.5665, 0.5933, 0.6935, 0.6131, 0.6936, 0.609, 0.6996, 0.611, 0.6984, 0.613, 0.8158, 0.6604, 0.8194, 0.6582, 0.8217, 0.6626, 0.8192, 0.6631, 0.8522, 0.7161, 0.8481, 0.7187, 0.846, 0.7158, 0.8479, 0.7138, 0.8511, 0.8343, 0.8461, 0.8339, 0.848, 0.8307, 0.8509, 0.8303, 0.8179, 0.8835, 0.8172, 0.8809, 0.8206, 0.8787, 0.8237, 0.8823, 0.8206, 0.8787, 0.8461, 0.8339, 0.8511, 0.8343, 0.8237, 0.8823, 0.5597, 0.712, 0.5647, 0.7124, 0.5627, 0.7155, 0.5599, 0.7159, 0.4796, 0.7129, 0.4706, 0.7629, 0.4619, 0.7649, 0.4718, 0.7097, 0.7759, 0.6307, 0.7717, 0.6294, 0.7714, 0.6269, 0.7774, 0.6266, 0.8158, 0.6604, 0.7759, 0.6307, 0.7774, 0.6266, 0.8194, 0.6582, 0.583, 0.7206, 0.5867, 0.723, 0.5826, 0.7255, 0.5803, 0.7232, 0.5696, 0.7682, 0.5767, 0.7289, 0.5854, 0.7269, 0.5774, 0.7713, 0.872, 0.1737, 0.8205, 0.4506, 0.7627, 0.4506, 0.8052, 0.1737, 0.6106, 0.8181, 0.633, 0.856, 0.6088, 0.8607, 0.5867, 0.8232, 0.0892, 0.647, 0.1448, 0.6088, 0.1215, 0.6854, 0.05213, 0.7041, 0.7054, 0.8901, 0.7445, 0.8813, 0.7535, 0.8962, 0.7149, 0.9049, 0.7445, 0.8813, 0.7778, 0.856, 0.7979, 0.8657, 0.765, 0.8907, 0.6663, 0.8813, 0.7054, 0.8901, 0.6959, 0.9049, 0.6573, 0.8962, 0.633, 0.856, 0.6663, 0.8813, 0.6458, 0.8907, 0.6129, 0.8657, 0.6025, 0.7731, 0.6106, 0.8181, 0.5854, 0.8194, 0.5774, 0.775, 0.6106, 0.7282, 0.6025, 0.7731, 0.5774, 0.7713, 0.5854, 0.7269, 0.6329, 0.6903, 0.6106, 0.7282, 0.5867, 0.723, 0.6088, 0.6856, 0.6663, 0.665, 0.6329, 0.6903, 0.6128, 0.6806, 0.6458, 0.6556, 0.7054, 0.6561, 0.6663, 0.665, 0.6573, 0.65, 0.6958, 0.6413, 0.7444, 0.665, 0.7054, 0.6561, 0.7149, 0.6413, 0.7535, 0.65, 0.7778, 0.6903, 0.7444, 0.665, 0.7649, 0.6556, 0.7979, 0.6806, 0.8002, 0.7282, 0.7778, 0.6903, 0.8019, 0.6856, 0.824, 0.723, 0.8083, 0.7731, 0.8002, 0.7282, 0.8254, 0.7269, 0.8334, 0.7713, 0.8002, 0.8181, 0.8083, 0.7731, 0.8334, 0.775, 0.8254, 0.8193, 0.4918, 0.06788, 0.492, 0.1737, 0.4495, 0.1737, 0.447, 0.06788, 0.447, 0.06788, 0.4495, 0.1737, 0.3956, 0.1737, 0.3902, 0.06788, 0.5367, 0.06788, 0.5346, 0.1737, 0.492, 0.1737, 0.4918, 0.06788, 0.5937, 0.06788, 0.5886, 0.1737, 0.5346, 0.1737, 0.5367, 0.06788, 0.6644, 0.06788, 0.6556, 0.1737, 0.5886, 0.1737, 0.5937, 0.06788, 0.7432, 0.06788, 0.7304, 0.1737, 0.6556, 0.1737, 0.6644, 0.06788, 0.9256, 0.1737, 0.8669, 0.4506, 0.8205, 0.4506, 0.872, 0.1737, 0.9674, 0.1737, 0.9031, 0.4506, 0.8669, 0.4506, 0.9256, 0.1737, 0.1003, 0.06788, 0.1183, 0.1737, 0.06839, 0.1737, 0.05042, 0.06788, 0.1662, 0.06788, 0.1822, 0.1737, 0.1183, 0.1737, 0.1003, 0.06788, 0.2426, 0.06788, 0.2551, 0.1737, 0.1822, 0.1737, 0.1662, 0.06788, 0.3201, 0.06788, 0.329, 0.1737, 0.2551, 0.1737, 0.2426, 0.06788, 0.3902, 0.06788, 0.3956, 0.1737, 0.329, 0.1737, 0.3201, 0.06788, 0.8052, 0.1737, 0.7627, 0.4506, 0.6981, 0.4506, 0.7304, 0.1737, 0.7778, 0.856, 0.8002, 0.8181, 0.824, 0.8232, 0.802, 0.8607, 0.633, 0.856, 0.6106, 0.8181, 0.6196, 0.8146, 0.6399, 0.8496, 0.6329, 0.6903, 0.6663, 0.665, 0.6701, 0.6735, 0.6399, 0.6967, 0.7445, 0.8813, 0.7054, 0.8901, 0.7054, 0.881, 0.7407, 0.8728, 0.6106, 0.8181, 0.6025, 0.7731, 0.6123, 0.7731, 0.6196, 0.8146, 0.6663, 0.8813, 0.633, 0.856, 0.6399, 0.8496, 0.6701, 0.8728, 0.7054, 0.8901, 0.6663, 0.8813, 0.6701, 0.8728, 0.7054, 0.881, 0.7778, 0.856, 0.7445, 0.8813, 0.7407, 0.8728, 0.7709, 0.8496, 0.6663, 0.665, 0.7054, 0.6561, 0.7054, 0.6653, 0.6701, 0.6735, 0.1448, 0.6088, 0.2104, 0.5953, 0.2106, 0.6761, 0.1215, 0.6854, 0.2104, 0.5953, 0.2761, 0.6087, 0.2996, 0.6812, 0.2106, 0.6761, 0.2761, 0.6087, 0.3318, 0.6468, 0.3691, 0.7039, 0.2996, 0.6812, 0.05213, 0.7041, 0.1215, 0.6854, 0.1135, 0.7741, 0.03922, 0.7714, 0.1215, 0.6854, 0.2106, 0.6761, 0.2108, 0.7713, 0.1135, 0.7741, 0.2106, 0.6761, 0.2996, 0.6812, 0.308, 0.7685, 0.2108, 0.7713, 0.2996, 0.6812, 0.3691, 0.7039, 0.3823, 0.7712, 0.308, 0.7685, 0.03922, 0.7714, 0.1135, 0.7741, 0.1219, 0.8614, 0.05242, 0.8388, 0.1135, 0.7741, 0.2108, 0.7713, 0.211, 0.8666, 0.1219, 0.8614, 0.2108, 0.7713, 0.308, 0.7685, 0.3, 0.8572, 0.211, 0.8666, 0.308, 0.7685, 0.3823, 0.7712, 0.3694, 0.8386, 0.3, 0.8572, 0.05242, 0.8388, 0.1219, 0.8614, 0.1455, 0.9339, 0.08973, 0.8958, 0.1219, 0.8614, 0.211, 0.8666, 0.2111, 0.9473, 0.1455, 0.9339, 0.211, 0.8666, 0.3, 0.8572, 0.2768, 0.9339, 0.2111, 0.9473, 0.3, 0.8572, 0.3694, 0.8386, 0.3323, 0.8957, 0.2768, 0.9339, 0.7535, 0.7203, 0.758, 0.7748, 0.7054, 0.7731, 0.7054, 0.7146, 0.7054, 0.7146, 0.7054, 0.7731, 0.6527, 0.7714, 0.6573, 0.7178, 0.758, 0.7748, 0.7535, 0.8284, 0.7054, 0.8316, 0.7054, 0.7731, 0.7054, 0.7731, 0.7054, 0.8316, 0.6573, 0.8259, 0.6527, 0.7714, 0.8002, 0.7282, 0.8083, 0.7731, 0.7985, 0.7731, 0.7912, 0.7317, 0.6025, 0.7731, 0.6106, 0.7282, 0.6196, 0.7317, 0.6123, 0.7731, 0.8083, 0.7731, 0.8002, 0.8181, 0.7912, 0.8146, 0.7985, 0.7731, 0.6106, 0.7282, 0.6329, 0.6903, 0.6399, 0.6967, 0.6196, 0.7317, 0.8002, 0.8181, 0.7778, 0.856, 0.7709, 0.8496, 0.7912, 0.8146, 0.7778, 0.6903, 0.8002, 0.7282, 0.7912, 0.7317, 0.7708, 0.6967, 0.7444, 0.665, 0.7778, 0.6903, 0.7708, 0.6967, 0.7406, 0.6735, 0.7054, 0.6561, 0.7444, 0.665, 0.7406, 0.6735, 0.7054, 0.6653, 0.7708, 0.6967, 0.7912, 0.7317, 0.7535, 0.7203, 0.7406, 0.6735, 0.7406, 0.6735, 0.7535, 0.7203, 0.7054, 0.7146, 0.7054, 0.6653, 0.7054, 0.6653, 0.7054, 0.7146, 0.6573, 0.7178, 0.6701, 0.6735, 0.6701, 0.6735, 0.6573, 0.7178, 0.6196, 0.7317, 0.6399, 0.6967, 0.7912, 0.7317, 0.7985, 0.7731, 0.758, 0.7748, 0.7535, 0.7203, 0.6573, 0.7178, 0.6527, 0.7714, 0.6123, 0.7731, 0.6196, 0.7317, 0.7985, 0.7731, 0.7912, 0.8146, 0.7535, 0.8284, 0.758, 0.7748, 0.6527, 0.7714, 0.6573, 0.8259, 0.6196, 0.8146, 0.6123, 0.7731, 0.7912, 0.8146, 0.7709, 0.8496, 0.7407, 0.8728, 0.7535, 0.8284, 0.7535, 0.8284, 0.7407, 0.8728, 0.7054, 0.881, 0.7054, 0.8316, 0.7054, 0.8316, 0.7054, 0.881, 0.6701, 0.8728, 0.6573, 0.8259, 0.6573, 0.8259, 0.6701, 0.8728, 0.6399, 0.8496, 0.6196, 0.8146, 0.1023, 0.5105, 0.1157, 0.5076, 0.1361, 0.537, 0.09593, 0.537, 0.04639, 0.1235, 0.024, 0.1281, 0.01202, 0.06788, 0.05042, 0.06788, 0.06111, 0.1737, 0.04639, 0.1235, 0.05042, 0.06788, 0.06839, 0.1737, 0.03466, 0.1737, 0.09077, 0.4506, 0.08265, 0.4506, 0.0265, 0.1737, 0.2204, 0.4506, 0.2339, 0.537, 0.1794, 0.537, 0.1624, 0.4506, 0.8205, 0.4506, 0.8039, 0.537, 0.749, 0.537, 0.7627, 0.4506, 0.9031, 0.4506, 0.8823, 0.537, 0.848, 0.537, 0.8669, 0.4506, 0.1157, 0.5076, 0.107, 0.4506, 0.1157, 0.4506, 0.1361, 0.537, 0.2852, 0.4506, 0.2953, 0.537, 0.2339, 0.537, 0.2204, 0.4506, 0.7627, 0.4506, 0.749, 0.537, 0.6876, 0.537, 0.6981, 0.4506, 0.09077, 0.4506, 0.1023, 0.5105, 0.09593, 0.537, 0.08265, 0.4506, 0.1624, 0.4506, 0.1794, 0.537, 0.1361, 0.537, 0.1157, 0.4506, 0.8669, 0.4506, 0.848, 0.537, 0.8039, 0.537, 0.8205, 0.4506, 0.5753, 0.4506, 0.571, 0.537, 0.5266, 0.537, 0.5285, 0.4506, 0.4916, 0.4506, 0.4915, 0.537, 0.4565, 0.537, 0.4548, 0.4506, 0.6334, 0.4506, 0.6261, 0.537, 0.571, 0.537, 0.5753, 0.4506, 0.4548, 0.4506, 0.4565, 0.537, 0.412, 0.537, 0.4079, 0.4506, 0.6981, 0.4506, 0.6876, 0.537, 0.6261, 0.537, 0.6334, 0.4506, 0.3499, 0.4506, 0.3568, 0.537, 0.2953, 0.537, 0.2852, 0.4506, 0.5285, 0.4506, 0.5266, 0.537, 0.4915, 0.537, 0.4916, 0.4506, 0.4079, 0.4506, 0.412, 0.537, 0.3568, 0.537, 0.3499, 0.4506, 0.1822, 0.1737, 0.2204, 0.4506, 0.1624, 0.4506, 0.1183, 0.1737, 0.107, 0.4506, 0.06111, 0.1737, 0.06839, 0.1737, 0.1157, 0.4506, 0.2551, 0.1737, 0.2852, 0.4506, 0.2204, 0.4506, 0.1822, 0.1737, 0.06111, 0.1737, 0.107, 0.4506, 0.09077, 0.4506, 0.03466, 0.1737, 0.1183, 0.1737, 0.1624, 0.4506, 0.1157, 0.4506, 0.06839, 0.1737, 0.8924, 0.06788, 0.872, 0.1737, 0.8052, 0.1737, 0.822, 0.06788, 0.9929, 0.06788, 0.9674, 0.1737, 0.9256, 0.1737, 0.9489, 0.06788, 0.822, 0.06788, 0.8052, 0.1737, 0.7304, 0.1737, 0.7432, 0.06788, 0.024, 0.1281, 0.03466, 0.1737, 0.0265, 0.1737, 0.01202, 0.06788, 0.9489, 0.06788, 0.9256, 0.1737, 0.872, 0.1737, 0.8924, 0.06788, 0.5886, 0.1737, 0.5753, 0.4506, 0.5285, 0.4506, 0.5346, 0.1737, 0.492, 0.1737, 0.4916, 0.4506, 0.4548, 0.4506, 0.4495, 0.1737, 0.6556, 0.1737, 0.6334, 0.4506, 0.5753, 0.4506, 0.5886, 0.1737, 0.4495, 0.1737, 0.4548, 0.4506, 0.4079, 0.4506, 0.3956, 0.1737, 0.7304, 0.1737, 0.6981, 0.4506, 0.6334, 0.4506, 0.6556, 0.1737, 0.329, 0.1737, 0.3499, 0.4506, 0.2852, 0.4506, 0.2551, 0.1737, 0.5346, 0.1737, 0.5285, 0.4506, 0.4916, 0.4506, 0.492, 0.1737, 0.3956, 0.1737, 0.4079, 0.4506, 0.3499, 0.4506, 0.329, 0.1737, 0.09077, 0.4506, 0.107, 0.4506, 0.1082, 0.4805, 0.1007, 0.4793, 0.1023, 0.5105, 0.09077, 0.4506, 0.1007, 0.4793, 0.1043, 0.501, 0.1157, 0.5076, 0.1023, 0.5105, 0.1043, 0.501, 0.1105, 0.4981, 0.107, 0.4506, 0.1157, 0.5076, 0.1105, 0.4981, 0.1082, 0.4805, 0.03466, 0.1737, 0.024, 0.1281, 0.03195, 0.1339, 0.0391, 0.1673, 0.024, 0.1281, 0.04639, 0.1235, 0.04431, 0.1366, 0.03195, 0.1339, 0.04639, 0.1235, 0.06111, 0.1737, 0.04879, 0.1648, 0.04431, 0.1366, 0.06111, 0.1737, 0.03466, 0.1737, 0.0391, 0.1673, 0.04879, 0.1648, 0.04431, 0.1366, 0.04879, 0.1648, 0.0391, 0.1673, 0.03195, 0.1339, 0.1105, 0.4981, 0.1043, 0.501, 0.1007, 0.4793, 0.1082, 0.4805])
me_plane_041.use_remesh_preserve_volume = False
me_plane_041.use_remesh_preserve_attributes = False
me_plane_041.use_mirror_vertex_groups = False
me_plane_041.update()

# ---- objects
ob_bandiere = bpy.data.objects.new('Bandiere', me_plane_005)
ob_torrerossa = bpy.data.objects.new('TorreRossa', me_plane_041)

# ---- transforms, parenting, visibility, modifiers, constraints
ob_bandiere.location = (-2.708, 0.6423, 9.475)
ob_bandiere.lineart.crease_threshold = 0.0
_m = ob_bandiere.modifiers.new('Auto Smooth', 'NODES')
_m.node_group = ng_auto_smooth
_gi = [s.identifier for s in ng_auto_smooth.interface.items_tree if s.item_type == 'SOCKET' and s.in_out == 'INPUT']
_m[_gi[1]] = 3.142  # Angle
ob_torrerossa.location = (0.0, 0.0, 0.0)
ob_torrerossa.lineart.crease_threshold = 0.0
_m = ob_torrerossa.modifiers.new('Auto Smooth', 'NODES')
_m.node_group = ng_auto_smooth
_gi = [s.identifier for s in ng_auto_smooth.interface.items_tree if s.item_type == 'SOCKET' and s.in_out == 'INPUT']
_m[_gi[1]] = 1.222  # Angle

# ---- collection membership
col_collection_1.objects.link(ob_bandiere)
col_collection_1.objects.link(ob_torrerossa)

# ---- scene / render settings (as saved in the file)
scene.frame_start = 1; scene.frame_end = 250; scene.frame_set(67)
scene.render.engine = 'CYCLES'
scene.render.resolution_percentage = 50
scene.render.dither_intensity = 0.0
scene.cycles.use_denoising = False
scene.cycles.samples = 10
scene.cycles.sampling_pattern = 'TABULATED_SOBOL'
scene.cycles.light_sampling_threshold = 0.0
scene.cycles.use_adaptive_sampling = False
scene.cycles.use_light_tree = False
scene.cycles.blur_glossy = 0.0
scene.cycles.pixel_filter_type = 'GAUSSIAN'
scene.cycles.sample_clamp_indirect = 0.0
scene.cycles.bake_type = 'DIFFUSE'
scene.view_settings.view_transform = 'Standard'
bpy.context.view_layer.update()

# ---- added for rendering (the .blend has no active camera and no usable light): camera, sun
cam_auto = bpy.data.cameras.new('AutoCamera')
cam_auto.lens = 50.0
cam_auto.sensor_width = 36.0
cam_auto.clip_end = 1000.0
ob_auto_camera = bpy.data.objects.new('AutoCamera', cam_auto)
scene.collection.objects.link(ob_auto_camera)
ob_auto_camera.location = (17.1819, -20.4022, 19.5617)
ob_auto_camera.rotation_euler = (1.09748, -7.21219e-08, 0.694738)
scene.camera = ob_auto_camera
light_auto_sun = bpy.data.lights.new('AutoSun', 'SUN')
light_auto_sun.energy = 3.0
light_auto_sun.angle = 0.0523599
ob_auto_sun = bpy.data.objects.new('AutoSun', light_auto_sun)
scene.collection.objects.link(ob_auto_sun)
ob_auto_sun.rotation_euler = (0.872665, 0.174533, 0.523599)
bpy.context.view_layer.update()
